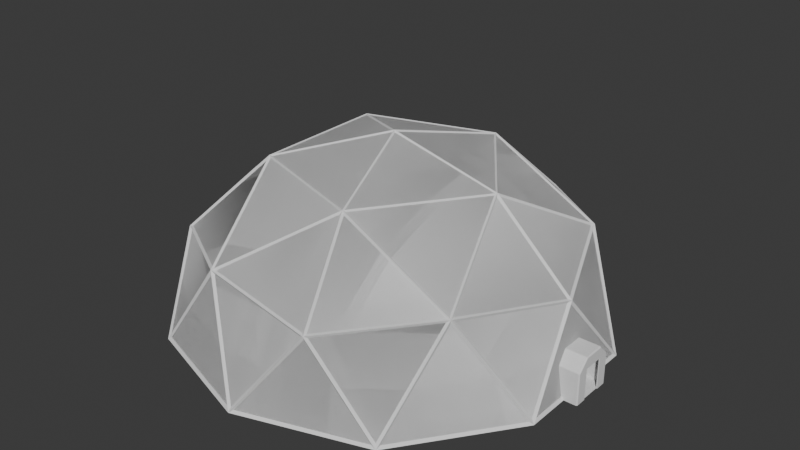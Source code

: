 # Source: OxySphere.blend  (saved by Blender 4.0.36; exported with 4.5.12 LTS)
import bpy
from mathutils import Matrix  # noqa: F401  (used for matrix-valued properties, if any)

bpy.ops.wm.read_factory_settings(use_empty=True)
scene = bpy.context.scene
scene.name = 'Scene'

# ---- collections
col_collection = bpy.data.collections.new('Collection'); scene.collection.children.link(col_collection)

# ---- world
world_world = bpy.data.worlds.new('World'); scene.world = world_world
world_world.use_nodes = True; world_world.node_tree.nodes.clear()
_N = world_world.node_tree.nodes; _L = world_world.node_tree.links
n0 = _N.new('ShaderNodeOutputWorld'); n0.name = 'World Output'; n0.location = (300, 300)
n1 = _N.new('ShaderNodeBackground'); n1.name = 'Background'; n1.location = (10, 300)
n1.inputs[0].default_value = (0.05088, 0.05088, 0.05088, 1.0)
_L.new(n1.outputs[0], n0.inputs[0])
n0.is_active_output = True
world_world.color = (0.05088, 0.05088, 0.05088)
world_world.use_sun_shadow = False
world_world.sun_shadow_jitter_overblur = 0.0

# ---- meshes
me_icosphere_001 = bpy.data.meshes.new('Icosphere.001')
me_icosphere_001.from_pydata([(0.271, -0.852, 0.4617), (-0.729, -0.5271, 0.4617), (-0.729, 0.5244, 0.4617), (0.271, 0.8493, 0.4617), (0.8891, -0.001325, 0.4617), (-0.005372, -0.001325, 1.014), (0.9457, -0.3103, 0.01444), (0.9457, 0.3077, 0.01444), (-0.005372, -1.001, 0.01444), (0.5824, -0.8103, 0.01444), (-0.9564, -0.3103, 0.01444), (-0.5932, -0.8103, 0.01444), (-0.5932, 0.8077, 0.01444), (-0.9564, 0.3077, 0.01444), (0.5824, 0.8077, 0.01444), (-0.005372, 0.9987, 0.01444), (0.6828, -0.5013, 0.5402), (-0.2682, -0.8103, 0.5402), (-0.856, -0.001325, 0.5402), (-0.2682, 0.8077, 0.5402), (0.6828, 0.4987, 0.5402), (0.1571, -0.5013, 0.8651), (0.5204, -0.001325, 0.8651), (-0.4307, -0.3103, 0.8651), (-0.4307, 0.3077, 0.8651), (0.1571, 0.4987, 0.8651), (0.9457, -0.1442, 0.01444), (0.9457, 0.1415, 0.01444), (0.9457, -0.1442, 0.01444), (0.9257, 0.099, 0.1721), (0.9457, -0.099, 0.01444), (0.9444, -0.099, 0.02449), (0.9403, -0.099, 0.0566), (0.9184, -0.0495, 0.2298), (0.9221, -0.07425, 0.201), (0.9184, -1.164e-09, 0.2298), (0.9221, 0.07425, 0.201), (0.9184, 0.0495, 0.2298), (0.9403, 0.099, 0.0566), (0.9457, 0.099, 0.01444), (0.9257, -0.099, 0.1721), (-0.5932, -0.8103, 0.01444), (-0.2682, -0.8103, 0.5402), (-0.9564, -0.3103, 0.01444), (-0.856, -0.001325, 0.5402), (0.8891, -0.001325, 0.4617), (0.9457, -0.3103, 0.01444), (0.9457, 0.3077, 0.01444), (-0.5932, 0.8077, 0.01444), (-0.005372, 0.9987, 0.01444), (0.271, -0.852, 0.4617), (-0.005372, -1.001, 0.01444), (0.9457, 0.1415, 0.01444), (0.9457, 0.099, 0.01444), (0.5824, -0.8103, 0.01444), (-0.729, -0.5271, 0.4617), (-0.729, 0.5244, 0.4617), (-0.9564, 0.3077, 0.01444), (0.5824, 0.8077, 0.01444), (0.271, 0.8493, 0.4617), (0.6828, -0.5013, 0.5402), (0.9457, -0.1442, 0.01444), (-0.2682, 0.8077, 0.5402), (0.6828, 0.4987, 0.5402), (0.1571, -0.5013, 0.8651), (0.5204, -0.001325, 0.8651), (-0.4307, -0.3103, 0.8651), (-0.4307, 0.3077, 0.8651), (0.1571, 0.4987, 0.8651), (0.9457, -0.1442, 0.01444), (0.9457, -0.099, 0.01444), (0.9444, -0.099, 0.02449), (0.9403, -0.099, 0.0566), (0.9184, -0.0495, 0.2298), (0.9221, -0.07425, 0.201), (0.9184, -1.164e-09, 0.2298), (0.9257, 0.099, 0.1721), (0.9221, 0.07425, 0.201), (0.9184, 0.0495, 0.2298), (0.9403, 0.099, 0.0566), (0.9257, -0.099, 0.1721), (-0.005372, -0.001325, 1.014)], [], [(0, 16, 21), (1, 17, 23), (2, 18, 24), (3, 19, 25), (4, 20, 22), (22, 25, 5), (22, 20, 25), (20, 3, 25), (25, 24, 5), (25, 19, 24), (19, 2, 24), (24, 23, 5), (24, 18, 23), (18, 1, 23), (23, 21, 5), (23, 17, 21), (17, 0, 21), (21, 22, 5), (21, 16, 22), (16, 4, 22), (4, 7, 20), (7, 14, 20), (14, 3, 20), (15, 19, 3), (15, 12, 19), (12, 2, 19), (13, 18, 2), (13, 10, 18), (10, 1, 18), (11, 17, 1), (11, 8, 17), (8, 0, 17), (9, 16, 0), (9, 6, 16), (16, 6, 4), (14, 15, 3), (12, 13, 2), (10, 11, 1), (8, 9, 0), (39, 27, 7, 4, 6, 28, 26, 30, 31, 32, 40, 34, 33, 35, 37, 36, 29, 38), (50, 64, 60), (55, 66, 42), (56, 67, 44), (59, 68, 62), (45, 65, 63), (65, 81, 68), (65, 68, 63), (63, 68, 59), (68, 81, 67), (68, 67, 62), (62, 67, 56), (67, 81, 66), (67, 66, 44), (44, 66, 55), (66, 81, 64), (66, 64, 42), (42, 64, 50), (64, 81, 65), (64, 65, 60), (60, 65, 45), (45, 63, 47), (47, 63, 58), (58, 63, 59), (49, 59, 62), (49, 62, 48), (48, 62, 56), (57, 56, 44), (57, 44, 43), (43, 44, 55), (41, 55, 42), (41, 42, 51), (51, 42, 50), (54, 50, 60), (54, 60, 46), (60, 45, 46), (58, 59, 49), (48, 56, 57), (43, 55, 41), (51, 50, 54), (53, 79, 76, 77, 78, 75, 73, 74, 80, 72, 71, 70, 69, 61, 46, 45, 47, 52), (8, 11, 41, 51), (28, 6, 46, 61), (11, 10, 43, 41), (35, 33, 73, 75), (29, 36, 77, 76), (7, 27, 52, 47), (13, 12, 48, 57), (12, 15, 49, 48), (37, 35, 75, 78), (14, 7, 47, 58), (34, 40, 80, 74), (38, 29, 76, 79), (6, 9, 54, 46), (36, 37, 78, 77), (30, 26, 69, 70), (26, 28, 61, 69), (27, 39, 53, 52), (9, 8, 51, 54), (39, 38, 79, 53), (31, 30, 70, 71), (40, 32, 72, 80), (32, 31, 71, 72), (10, 13, 57, 43), (15, 14, 58, 49), (33, 34, 74, 73)])
_uv = me_icosphere_001.uv_layers.new(name='UVMap')
_uv.uv.foreach_set('vector', [0.1818, 0.3149, 0.2727, 0.3149, 0.2273, 0.3937, 0.0, 0.3149, 0.09091, 0.3149, 0.04546, 0.3937, 0.7273, 0.3149, 0.8182, 0.3149, 0.7727, 0.3937, 0.5455, 0.3149, 0.6364, 0.3149, 0.5909, 0.3937, 0.3636, 0.3149, 0.4545, 0.3149, 0.4091, 0.3937, 0.4091, 0.3937, 0.5, 0.3937, 0.4545, 0.4724, 0.4091, 0.3937, 0.4545, 0.3149, 0.5, 0.3937, 0.4545, 0.3149, 0.5455, 0.3149, 0.5, 0.3937, 0.5909, 0.3937, 0.6818, 0.3937, 0.6364, 0.4724, 0.5909, 0.3937, 0.6364, 0.3149, 0.6818, 0.3937, 0.6364, 0.3149, 0.7273, 0.3149, 0.6818, 0.3937, 0.7727, 0.3937, 0.8636, 0.3937, 0.8182, 0.4724, 0.7727, 0.3937, 0.8182, 0.3149, 0.8636, 0.3937, 0.8182, 0.3149, 0.9091, 0.3149, 0.8636, 0.3937, 0.04546, 0.3937, 0.1364, 0.3937, 0.09091, 0.4724, 0.04546, 0.3937, 0.09091, 0.3149, 0.1364, 0.3937, 0.09091, 0.3149, 0.1818, 0.3149, 0.1364, 0.3937, 0.2273, 0.3937, 0.3182, 0.3937, 0.2727, 0.4724, 0.2273, 0.3937, 0.2727, 0.3149, 0.3182, 0.3937, 0.2727, 0.3149, 0.3636, 0.3149, 0.3182, 0.3937, 0.3636, 0.3149, 0.4091, 0.2362, 0.4545, 0.3149, 0.4091, 0.2362, 0.5, 0.2362, 0.4545, 0.3149, 0.5, 0.2362, 0.5455, 0.3149, 0.4545, 0.3149, 0.5909, 0.2362, 0.6364, 0.3149, 0.5455, 0.3149, 0.5909, 0.2362, 0.6818, 0.2362, 0.6364, 0.3149, 0.6818, 0.2362, 0.7273, 0.3149, 0.6364, 0.3149, 0.7727, 0.2362, 0.8182, 0.3149, 0.7273, 0.3149, 0.7727, 0.2362, 0.8636, 0.2362, 0.8182, 0.3149, 0.8636, 0.2362, 0.9091, 0.3149, 0.8182, 0.3149, 0.04546, 0.2362, 0.09091, 0.3149, 0.0, 0.3149, 0.04546, 0.2362, 0.1364, 0.2362, 0.09091, 0.3149, 0.1364, 0.2362, 0.1818, 0.3149, 0.09091, 0.3149, 0.2273, 0.2362, 0.2727, 0.3149, 0.1818, 0.3149, 0.2273, 0.2362, 0.3182, 0.2362, 0.2727, 0.3149, 0.2727, 0.3149, 0.3182, 0.2362, 0.3636, 0.3149, 0.5, 0.2362, 0.5909, 0.2362, 0.5455, 0.3149, 0.6818, 0.2362, 0.7727, 0.2362, 0.7273, 0.3149, 0.8636, 0.2362, 0.9545, 0.2362, 0.9091, 0.3149, 0.1364, 0.2362, 0.2273, 0.2362, 0.1818, 0.3149, 0.3784, 0.2362, 0.3847, 0.2362, 0.4091, 0.2362, 0.3636, 0.3149, 0.3182, 0.2362, 0.3426, 0.2362, 0.3426, 0.2362, 0.3493, 0.2362, 0.3493, 0.238, 0.3493, 0.2436, 0.3493, 0.2639, 0.3529, 0.269, 0.3566, 0.2741, 0.3638, 0.2741, 0.3711, 0.2741, 0.3748, 0.269, 0.3784, 0.2639, 0.3784, 0.2436, 0.1818, 0.3149, 0.2273, 0.3937, 0.2727, 0.3149, 0.0, 0.3149, 0.04546, 0.3937, 0.09091, 0.3149, 0.7273, 0.3149, 0.7727, 0.3937, 0.8182, 0.3149, 0.5455, 0.3149, 0.5909, 0.3937, 0.6364, 0.3149, 0.3636, 0.3149, 0.4091, 0.3937, 0.4545, 0.3149, 0.4091, 0.3937, 0.4545, 0.4724, 0.5, 0.3937, 0.4091, 0.3937, 0.5, 0.3937, 0.4545, 0.3149, 0.4545, 0.3149, 0.5, 0.3937, 0.5455, 0.3149, 0.5909, 0.3937, 0.6364, 0.4724, 0.6818, 0.3937, 0.5909, 0.3937, 0.6818, 0.3937, 0.6364, 0.3149, 0.6364, 0.3149, 0.6818, 0.3937, 0.7273, 0.3149, 0.7727, 0.3937, 0.8182, 0.4724, 0.8636, 0.3937, 0.7727, 0.3937, 0.8636, 0.3937, 0.8182, 0.3149, 0.8182, 0.3149, 0.8636, 0.3937, 0.9091, 0.3149, 0.04546, 0.3937, 0.09091, 0.4724, 0.1364, 0.3937, 0.04546, 0.3937, 0.1364, 0.3937, 0.09091, 0.3149, 0.09091, 0.3149, 0.1364, 0.3937, 0.1818, 0.3149, 0.2273, 0.3937, 0.2727, 0.4724, 0.3182, 0.3937, 0.2273, 0.3937, 0.3182, 0.3937, 0.2727, 0.3149, 0.2727, 0.3149, 0.3182, 0.3937, 0.3636, 0.3149, 0.3636, 0.3149, 0.4545, 0.3149, 0.4091, 0.2362, 0.4091, 0.2362, 0.4545, 0.3149, 0.5, 0.2362, 0.5, 0.2362, 0.4545, 0.3149, 0.5455, 0.3149, 0.5909, 0.2362, 0.5455, 0.3149, 0.6364, 0.3149, 0.5909, 0.2362, 0.6364, 0.3149, 0.6818, 0.2362, 0.6818, 0.2362, 0.6364, 0.3149, 0.7273, 0.3149, 0.7727, 0.2362, 0.7273, 0.3149, 0.8182, 0.3149, 0.7727, 0.2362, 0.8182, 0.3149, 0.8636, 0.2362, 0.8636, 0.2362, 0.8182, 0.3149, 0.9091, 0.3149, 0.04546, 0.2362, 0.0, 0.3149, 0.09091, 0.3149, 0.04546, 0.2362, 0.09091, 0.3149, 0.1364, 0.2362, 0.1364, 0.2362, 0.09091, 0.3149, 0.1818, 0.3149, 0.2273, 0.2362, 0.1818, 0.3149, 0.2727, 0.3149, 0.2273, 0.2362, 0.2727, 0.3149, 0.3182, 0.2362, 0.2727, 0.3149, 0.3636, 0.3149, 0.3182, 0.2362, 0.5, 0.2362, 0.5455, 0.3149, 0.5909, 0.2362, 0.6818, 0.2362, 0.7273, 0.3149, 0.7727, 0.2362, 0.8636, 0.2362, 0.9091, 0.3149, 0.9545, 0.2362, 0.1364, 0.2362, 0.1818, 0.3149, 0.2273, 0.2362, 0.3784, 0.2362, 0.3784, 0.2436, 0.3784, 0.2639, 0.3748, 0.269, 0.3711, 0.2741, 0.3638, 0.2741, 0.3566, 0.2741, 0.3529, 0.269, 0.3493, 0.2639, 0.3493, 0.2436, 0.3493, 0.238, 0.3493, 0.2362, 0.3426, 0.2362, 0.3426, 0.2362, 0.3182, 0.2362, 0.3636, 0.3149, 0.4091, 0.2362, 0.3847, 0.2362, 0.1364, 0.2362, 0.04546, 0.2362, 0.04546, 0.2362, 0.1364, 0.2362, 0.3426, 0.2362, 0.3182, 0.2362, 0.3182, 0.2362, 0.3426, 0.2362, 0.9545, 0.2362, 0.8636, 0.2362, 0.8636, 0.2362, 0.9545, 0.2362, 0.3638, 0.2741, 0.3566, 0.2741, 0.3566, 0.2741, 0.3638, 0.2741, 0.3784, 0.2639, 0.3748, 0.269, 0.3748, 0.269, 0.3784, 0.2639, 0.4091, 0.2362, 0.3847, 0.2362, 0.3847, 0.2362, 0.4091, 0.2362, 0.7727, 0.2362, 0.6818, 0.2362, 0.6818, 0.2362, 0.7727, 0.2362, 0.6818, 0.2362, 0.5909, 0.2362, 0.5909, 0.2362, 0.6818, 0.2362, 0.3711, 0.2741, 0.3638, 0.2741, 0.3638, 0.2741, 0.3711, 0.2741, 0.5, 0.2362, 0.4091, 0.2362, 0.4091, 0.2362, 0.5, 0.2362, 0.3529, 0.269, 0.3493, 0.2639, 0.3493, 0.2639, 0.3529, 0.269, 0.3784, 0.2436, 0.3784, 0.2639, 0.3784, 0.2639, 0.3784, 0.2436, 0.3182, 0.2362, 0.2273, 0.2362, 0.2273, 0.2362, 0.3182, 0.2362, 0.3748, 0.269, 0.3711, 0.2741, 0.3711, 0.2741, 0.3748, 0.269, 0.3493, 0.2362, 0.3426, 0.2362, 0.3426, 0.2362, 0.3493, 0.2362, 0.3426, 0.2362, 0.3426, 0.2362, 0.3426, 0.2362, 0.3426, 0.2362, 0.3847, 0.2362, 0.3784, 0.2362, 0.3784, 0.2362, 0.3847, 0.2362, 0.2273, 0.2362, 0.1364, 0.2362, 0.1364, 0.2362, 0.2273, 0.2362, 0.3784, 0.2362, 0.3784, 0.2436, 0.3784, 0.2436, 0.3784, 0.2362, 0.3493, 0.238, 0.3493, 0.2362, 0.3493, 0.2362, 0.3493, 0.238, 0.3493, 0.2639, 0.3493, 0.2436, 0.3493, 0.2436, 0.3493, 0.2639, 0.3493, 0.2436, 0.3493, 0.238, 0.3493, 0.238, 0.3493, 0.2436, 0.8636, 0.2362, 0.7727, 0.2362, 0.7727, 0.2362, 0.8636, 0.2362, 0.5909, 0.2362, 0.5, 0.2362, 0.5, 0.2362, 0.5909, 0.2362, 0.3566, 0.2741, 0.3529, 0.269, 0.3529, 0.269, 0.3566, 0.2741])
me_icosphere_001.materials.append(None)
me_icosphere_001.update()
me_icosphere_002 = bpy.data.meshes.new('Icosphere.002')
me_icosphere_002.from_pydata([(0.2683, -0.8435, 0.4483), (0.2738, -0.8605, 0.4572), (-0.7217, -0.5218, 0.4483), (-0.7362, -0.5323, 0.4572), (-0.7217, 0.5191, 0.4483), (-0.7362, 0.5297, 0.4572), (0.2683, 0.8408, 0.4483), (0.2738, 0.8578, 0.4572), (0.8801, -0.001318, 0.4483), (0.898, -0.001318, 0.4572), (-0.005345, -0.001318, 0.9955), (-0.005345, -0.001318, 1.016), (0.9378, -0.3076, 0.01107), (0.9536, -0.313, -2.968e-05), (0.9378, 0.305, 0.01107), (0.9536, 0.3104, -2.968e-05), (-0.005213, -0.993, 0.01107), (-0.005477, -1.01, -2.968e-05), (0.5774, -0.8037, 0.01107), (0.5874, -0.817, -2.967e-05), (-0.9485, -0.3079, 0.01107), (-0.9644, -0.3128, -2.968e-05), (-0.5883, -0.8035, 0.01107), (-0.5979, -0.8171, -2.967e-05), (-0.5883, 0.8009, 0.01107), (-0.5979, 0.8145, -2.967e-05), (-0.9485, 0.3052, 0.01107), (-0.9644, 0.3101, -2.968e-05), (0.5774, 0.801, 0.01107), (0.5874, 0.8143, -2.967e-05), (-0.005213, 0.9904, 0.01107), (-0.005477, 1.007, -2.968e-05), (0.676, -0.4963, 0.526), (0.6897, -0.5063, 0.5365), (-0.2656, -0.8022, 0.526), (-0.2708, -0.8184, 0.5365), (-0.8475, -0.001318, 0.526), (-0.8645, -0.001318, 0.5365), (-0.2656, 0.7996, 0.526), (-0.2708, 0.8158, 0.5365), (0.676, 0.4937, 0.526), (0.6897, 0.5037, 0.5365), (0.1555, -0.4963, 0.8477), (0.1587, -0.5063, 0.8647), (0.5151, -0.001318, 0.8477), (0.5256, -0.001318, 0.8647), (-0.4264, -0.3072, 0.8477), (-0.4349, -0.3134, 0.8647), (-0.4264, 0.3046, 0.8477), (-0.4349, 0.3108, 0.8647), (0.1555, 0.4937, 0.8477), (0.1587, 0.5037, 0.8647), (0.9382, -0.1442, 0.01213), (0.9532, -0.1442, -0.001091), (0.9382, 0.1415, 0.01213), (0.9532, 0.1415, -0.001091), (0.9382, -0.1442, 0.01213), (0.9532, -0.1442, -0.001091), (0.2769, -0.8382, 0.4622), (0.6634, -0.5091, 0.5359), (0.17, -0.5091, 0.8409), (-0.7141, -0.5283, 0.4622), (-0.2816, -0.7942, 0.5359), (-0.4341, -0.3249, 0.8409), (-0.7256, 0.5098, 0.4622), (-0.8448, 0.01641, 0.5359), (-0.4456, 0.3064, 0.8409), (0.2582, 0.8416, 0.4622), (-0.2479, 0.8026, 0.5359), (0.1513, 0.5125, 0.8409), (0.8778, 0.00849, 0.4622), (0.6842, 0.4778, 0.5359), (0.5318, 0.00849, 0.8408), (0.5016, 0.00849, 0.8595), (0.1606, 0.4778, 0.8595), (0.008155, 0.00849, 0.9997), (0.5166, 0.01736, 0.8501), (0.67, 0.4893, 0.5434), (0.1737, 0.4893, 0.8501), (0.6634, 0.5065, 0.5359), (0.2769, 0.8356, 0.4622), (0.17, 0.5065, 0.8409), (0.142, 0.4838, 0.8595), (-0.4097, 0.3046, 0.8595), (-0.0105, 0.01455, 0.9997), (0.1382, 0.5009, 0.8501), (-0.2633, 0.7926, 0.5434), (-0.4167, 0.3206, 0.8501), (-0.2816, 0.7916, 0.5359), (-0.7141, 0.5257, 0.4622), (-0.4341, 0.3223, 0.8409), (-0.4212, 0.2887, 0.8595), (-0.4212, -0.2914, 0.8595), (-0.02203, -0.001318, 0.9997), (-0.4386, 0.2904, 0.8501), (-0.8401, -0.001318, 0.5434), (-0.4386, -0.293, 0.8501), (-0.8448, -0.01904, 0.5359), (-0.7256, -0.5125, 0.4622), (-0.4456, -0.3091, 0.8409), (-0.4097, -0.3072, 0.8595), (0.142, -0.4865, 0.8595), (-0.0105, -0.01719, 0.9997), (-0.4167, -0.3232, 0.8501), (-0.2633, -0.7952, 0.5434), (0.1382, -0.5035, 0.8501), (-0.2479, -0.8052, 0.5359), (0.2582, -0.8443, 0.4622), (0.1513, -0.5152, 0.8409), (0.1606, -0.4804, 0.8595), (0.5016, -0.01113, 0.8595), (0.008155, -0.01113, 0.9997), (0.1737, -0.492, 0.8501), (0.67, -0.492, 0.5434), (0.5166, -0.02, 0.8501), (0.6842, -0.4804, 0.5359), (0.8778, -0.01113, 0.4622), (0.5318, -0.01113, 0.8408), (0.8861, 0.01455, 0.4455), (0.9393, 0.3046, 0.02576), (0.6926, 0.4838, 0.5192), (0.934, 0.3206, 0.01534), (0.5911, 0.7926, 0.01534), (0.6859, 0.5009, 0.5116), (0.5775, 0.8026, 0.02576), (0.2852, 0.8416, 0.4455), (0.6717, 0.5125, 0.5192), (-0.004371, 0.9916, 0.02576), (-0.2511, 0.8124, 0.5192), (0.255, 0.8514, 0.4455), (-0.02124, 0.9915, 0.01534), (-0.5761, 0.8113, 0.01534), (-0.2694, 0.8113, 0.5116), (-0.5898, 0.8014, 0.02576), (-0.7172, 0.5355, 0.4455), (-0.2848, 0.8014, 0.5192), (-0.9494, 0.3064, 0.02576), (-0.8551, 0.01641, 0.5192), (-0.7359, 0.5098, 0.4455), (-0.9545, 0.2904, 0.01534), (-0.9545, -0.293, 0.01534), (-0.8597, -0.001318, 0.5116), (-0.9494, -0.3091, 0.02576), (-0.7359, -0.5125, 0.4455), (-0.8551, -0.01904, 0.5192), (-0.5898, -0.8041, 0.02576), (-0.2848, -0.804, 0.5192), (-0.7172, -0.5382, 0.4455), (-0.5761, -0.8139, 0.01534), (-0.02124, -0.9942, 0.01534), (-0.2694, -0.8139, 0.5116), (-0.004371, -0.9943, 0.02576), (0.255, -0.8541, 0.4455), (-0.2511, -0.815, 0.5192), (0.5775, -0.8052, 0.02576), (0.6717, -0.5152, 0.5192), (0.2852, -0.8443, 0.4455), (0.5911, -0.7952, 0.01534), (0.934, -0.3232, 0.01534), (0.6859, -0.5035, 0.5116), (0.6926, -0.4865, 0.5192), (0.9393, -0.3072, 0.02576), (0.8861, -0.01719, 0.4455), (0.564, 0.8124, 0.01544), (0.01232, 0.9916, 0.01544), (0.2717, 0.8514, 0.4352), (-0.6033, 0.7916, 0.01544), (-0.9442, 0.3223, 0.01544), (-0.7307, 0.5257, 0.4352), (-0.9442, -0.3249, 0.01544), (-0.6033, -0.7942, 0.01544), (-0.7307, -0.5283, 0.4352), (0.01232, -0.9943, 0.01544), (0.564, -0.815, 0.01544), (0.2717, -0.8541, 0.4352), (0.9445, -0.1442, 0.01544), (0.9445, -0.1442, 0.01544), (0.9445, 0.1415, 0.01544), (0.9445, 0.2887, 0.01544), (0.8913, -0.001318, 0.4352), (0.9445, -0.2914, 0.01544), (0.9357, 0.3044, 0.005521), (0.9357, 0.1415, 0.005521), (0.9357, -0.1442, 0.005521), (0.9357, -0.1442, 0.005521), (0.9357, -0.3071, 0.005521), (0.5763, -0.8018, 0.005521), (-0.005345, -0.9908, 0.005521), (-0.587, -0.8018, 0.005521), (-0.9464, -0.3071, 0.005521), (-0.9464, 0.3044, 0.005521), (-0.587, 0.7992, 0.005521), (-0.005345, 0.9882, 0.005521), (0.5763, 0.7992, 0.005521), (0.9445, -0.09851, 0.01544), (0.9445, 0.09851, 0.01544), (0.9382, -0.09851, 0.01213), (0.9382, 0.09851, 0.01213), (0.9532, -0.09851, -0.001091), (0.9532, 0.09851, -0.001091), (0.9357, 0.09851, 0.005521), (0.9357, -0.09851, 0.005521)], [], [(58, 59, 32, 0), (59, 58, 1, 33), (59, 60, 42, 32), (60, 59, 33, 43), (60, 58, 0, 42), (58, 60, 43, 1), (61, 62, 34, 2), (62, 61, 3, 35), (62, 63, 46, 34), (63, 62, 35, 47), (63, 61, 2, 46), (61, 63, 47, 3), (64, 65, 36, 4), (65, 64, 5, 37), (65, 66, 48, 36), (66, 65, 37, 49), (66, 64, 4, 48), (64, 66, 49, 5), (67, 68, 38, 6), (68, 67, 7, 39), (68, 69, 50, 38), (69, 68, 39, 51), (69, 67, 6, 50), (67, 69, 51, 7), (70, 71, 40, 8), (71, 70, 9, 41), (71, 72, 44, 40), (72, 71, 41, 45), (72, 70, 8, 44), (70, 72, 45, 9), (73, 74, 50, 44), (74, 73, 45, 51), (74, 75, 10, 50), (75, 74, 51, 11), (75, 73, 44, 10), (73, 75, 11, 45), (76, 77, 40, 44), (77, 76, 45, 41), (77, 78, 50, 40), (78, 77, 41, 51), (78, 76, 44, 50), (76, 78, 51, 45), (79, 80, 6, 40), (80, 79, 41, 7), (80, 81, 50, 6), (81, 80, 7, 51), (81, 79, 40, 50), (79, 81, 51, 41), (82, 83, 48, 50), (83, 82, 51, 49), (83, 84, 10, 48), (84, 83, 49, 11), (84, 82, 50, 10), (82, 84, 11, 51), (85, 86, 38, 50), (86, 85, 51, 39), (86, 87, 48, 38), (87, 86, 39, 49), (87, 85, 50, 48), (85, 87, 49, 51), (88, 89, 4, 38), (89, 88, 39, 5), (89, 90, 48, 4), (90, 89, 5, 49), (90, 88, 38, 48), (88, 90, 49, 39), (91, 92, 46, 48), (92, 91, 49, 47), (92, 93, 10, 46), (93, 92, 47, 11), (93, 91, 48, 10), (91, 93, 11, 49), (94, 95, 36, 48), (95, 94, 49, 37), (95, 96, 46, 36), (96, 95, 37, 47), (96, 94, 48, 46), (94, 96, 47, 49), (97, 98, 2, 36), (98, 97, 37, 3), (98, 99, 46, 2), (99, 98, 3, 47), (99, 97, 36, 46), (97, 99, 47, 37), (100, 101, 42, 46), (101, 100, 47, 43), (101, 102, 10, 42), (102, 101, 43, 11), (102, 100, 46, 10), (100, 102, 11, 47), (103, 104, 34, 46), (104, 103, 47, 35), (104, 105, 42, 34), (105, 104, 35, 43), (105, 103, 46, 42), (103, 105, 43, 47), (106, 107, 0, 34), (107, 106, 35, 1), (107, 108, 42, 0), (108, 107, 1, 43), (108, 106, 34, 42), (106, 108, 43, 35), (109, 110, 44, 42), (110, 109, 43, 45), (110, 111, 10, 44), (111, 110, 45, 11), (111, 109, 42, 10), (109, 111, 11, 43), (112, 113, 32, 42), (113, 112, 43, 33), (113, 114, 44, 32), (114, 113, 33, 45), (114, 112, 42, 44), (112, 114, 45, 43), (115, 116, 8, 32), (116, 115, 33, 9), (116, 117, 44, 8), (117, 116, 9, 45), (117, 115, 32, 44), (115, 117, 45, 33), (118, 119, 14, 8), (119, 118, 9, 15), (119, 120, 40, 14), (120, 119, 15, 41), (120, 118, 8, 40), (118, 120, 41, 9), (121, 122, 28, 14), (122, 121, 15, 29), (122, 123, 40, 28), (123, 122, 29, 41), (123, 121, 14, 40), (121, 123, 41, 15), (124, 125, 6, 28), (125, 124, 29, 7), (125, 126, 40, 6), (126, 125, 7, 41), (126, 124, 28, 40), (124, 126, 41, 29), (127, 128, 38, 30), (128, 127, 31, 39), (128, 129, 6, 38), (129, 128, 39, 7), (129, 127, 30, 6), (127, 129, 7, 31), (130, 131, 24, 30), (131, 130, 31, 25), (131, 132, 38, 24), (132, 131, 25, 39), (132, 130, 30, 38), (130, 132, 39, 31), (133, 134, 4, 24), (134, 133, 25, 5), (134, 135, 38, 4), (135, 134, 5, 39), (135, 133, 24, 38), (133, 135, 39, 25), (136, 137, 36, 26), (137, 136, 27, 37), (137, 138, 4, 36), (138, 137, 37, 5), (138, 136, 26, 4), (136, 138, 5, 27), (139, 140, 20, 26), (140, 139, 27, 21), (140, 141, 36, 20), (141, 140, 21, 37), (141, 139, 26, 36), (139, 141, 37, 27), (142, 143, 2, 20), (143, 142, 21, 3), (143, 144, 36, 2), (144, 143, 3, 37), (144, 142, 20, 36), (142, 144, 37, 21), (145, 146, 34, 22), (146, 145, 23, 35), (146, 147, 2, 34), (147, 146, 35, 3), (147, 145, 22, 2), (145, 147, 3, 23), (148, 149, 16, 22), (149, 148, 23, 17), (149, 150, 34, 16), (150, 149, 17, 35), (150, 148, 22, 34), (148, 150, 35, 23), (151, 152, 0, 16), (152, 151, 17, 1), (152, 153, 34, 0), (153, 152, 1, 35), (153, 151, 16, 34), (151, 153, 35, 17), (154, 155, 32, 18), (155, 154, 19, 33), (155, 156, 0, 32), (156, 155, 33, 1), (156, 154, 18, 0), (154, 156, 1, 19), (157, 158, 12, 18), (158, 157, 19, 13), (158, 159, 32, 12), (159, 158, 13, 33), (159, 157, 18, 32), (157, 159, 33, 19), (160, 161, 12, 32), (161, 160, 33, 13), (161, 162, 8, 12), (162, 161, 13, 9), (162, 160, 32, 8), (160, 162, 9, 33), (163, 164, 30, 28), (164, 163, 29, 31), (164, 165, 6, 30), (165, 164, 31, 7), (165, 163, 28, 6), (163, 165, 7, 29), (166, 167, 26, 24), (167, 166, 25, 27), (167, 168, 4, 26), (168, 167, 27, 5), (168, 166, 24, 4), (166, 168, 5, 25), (169, 170, 22, 20), (170, 169, 21, 23), (170, 171, 2, 22), (171, 170, 23, 3), (171, 169, 20, 2), (169, 171, 3, 21), (172, 173, 18, 16), (173, 172, 17, 19), (173, 174, 0, 18), (174, 173, 19, 1), (174, 172, 16, 0), (172, 174, 1, 17), (175, 176, 52, 56), (176, 175, 57, 53), (195, 177, 54, 197), (196, 52, 176, 194), (199, 55, 177, 195), (176, 53, 198, 194), (177, 178, 14, 54), (178, 177, 55, 15), (178, 179, 8, 14), (179, 178, 15, 9), (179, 180, 12, 8), (180, 179, 9, 13), (180, 175, 56, 12), (175, 180, 13, 57), (181, 182, 54, 14), (182, 181, 15, 55), (183, 52, 196, 201), (197, 54, 182, 200), (53, 183, 201, 198), (200, 182, 55, 199), (183, 184, 56, 52), (184, 183, 53, 57), (184, 185, 12, 56), (185, 184, 57, 13), (185, 186, 18, 12), (186, 185, 13, 19), (186, 187, 16, 18), (187, 186, 19, 17), (187, 188, 22, 16), (188, 187, 17, 23), (188, 189, 20, 22), (189, 188, 23, 21), (189, 190, 26, 20), (190, 189, 21, 27), (190, 191, 24, 26), (191, 190, 27, 25), (191, 192, 30, 24), (192, 191, 25, 31), (192, 193, 28, 30), (193, 192, 31, 29), (193, 181, 14, 28), (181, 193, 29, 15), (196, 194, 198, 201), (195, 197, 200, 199)])
_uv = me_icosphere_002.uv_layers.new(name='UVMap')
_uv.uv.foreach_set('vector', [0.1818, 0.3149, 0.2727, 0.3149, 0.2727, 0.3149, 0.1818, 0.3149, 0.2727, 0.3149, 0.1818, 0.3149, 0.1818, 0.3149, 0.2727, 0.3149, 0.2727, 0.3149, 0.2273, 0.3937, 0.2273, 0.3937, 0.2727, 0.3149, 0.2273, 0.3937, 0.2727, 0.3149, 0.2727, 0.3149, 0.2273, 0.3937, 0.2273, 0.3937, 0.1818, 0.3149, 0.1818, 0.3149, 0.2273, 0.3937, 0.1818, 0.3149, 0.2273, 0.3937, 0.2273, 0.3937, 0.1818, 0.3149, 0.0, 0.3149, 0.09091, 0.3149, 0.09091, 0.3149, 0.0, 0.3149, 0.09091, 0.3149, 0.0, 0.3149, 0.0, 0.3149, 0.09091, 0.3149, 0.09091, 0.3149, 0.04546, 0.3937, 0.04546, 0.3937, 0.09091, 0.3149, 0.04546, 0.3937, 0.09091, 0.3149, 0.09091, 0.3149, 0.04546, 0.3937, 0.04546, 0.3937, 0.0, 0.3149, 0.0, 0.3149, 0.04546, 0.3937, 0.0, 0.3149, 0.04546, 0.3937, 0.04546, 0.3937, 0.0, 0.3149, 0.7273, 0.3149, 0.8182, 0.3149, 0.8182, 0.3149, 0.7273, 0.3149, 0.8182, 0.3149, 0.7273, 0.3149, 0.7273, 0.3149, 0.8182, 0.3149, 0.8182, 0.3149, 0.7727, 0.3937, 0.7727, 0.3937, 0.8182, 0.3149, 0.7727, 0.3937, 0.8182, 0.3149, 0.8182, 0.3149, 0.7727, 0.3937, 0.7727, 0.3937, 0.7273, 0.3149, 0.7273, 0.3149, 0.7727, 0.3937, 0.7273, 0.3149, 0.7727, 0.3937, 0.7727, 0.3937, 0.7273, 0.3149, 0.5455, 0.3149, 0.6364, 0.3149, 0.6364, 0.3149, 0.5455, 0.3149, 0.6364, 0.3149, 0.5455, 0.3149, 0.5455, 0.3149, 0.6364, 0.3149, 0.6364, 0.3149, 0.5909, 0.3937, 0.5909, 0.3937, 0.6364, 0.3149, 0.5909, 0.3937, 0.6364, 0.3149, 0.6364, 0.3149, 0.5909, 0.3937, 0.5909, 0.3937, 0.5455, 0.3149, 0.5455, 0.3149, 0.5909, 0.3937, 0.5455, 0.3149, 0.5909, 0.3937, 0.5909, 0.3937, 0.5455, 0.3149, 0.3636, 0.3149, 0.4545, 0.3149, 0.4545, 0.3149, 0.3636, 0.3149, 0.4545, 0.3149, 0.3636, 0.3149, 0.3636, 0.3149, 0.4545, 0.3149, 0.4545, 0.3149, 0.4091, 0.3937, 0.4091, 0.3937, 0.4545, 0.3149, 0.4091, 0.3937, 0.4545, 0.3149, 0.4545, 0.3149, 0.4091, 0.3937, 0.4091, 0.3937, 0.3636, 0.3149, 0.3636, 0.3149, 0.4091, 0.3937, 0.3636, 0.3149, 0.4091, 0.3937, 0.4091, 0.3937, 0.3636, 0.3149, 0.4091, 0.3937, 0.5, 0.3937, 0.5, 0.3937, 0.4091, 0.3937, 0.5, 0.3937, 0.4091, 0.3937, 0.4091, 0.3937, 0.5, 0.3937, 0.5, 0.3937, 0.4545, 0.4724, 0.4545, 0.4724, 0.5, 0.3937, 0.4545, 0.4724, 0.5, 0.3937, 0.5, 0.3937, 0.4545, 0.4724, 0.4545, 0.4724, 0.4091, 0.3937, 0.4091, 0.3937, 0.4545, 0.4724, 0.4091, 0.3937, 0.4545, 0.4724, 0.4545, 0.4724, 0.4091, 0.3937, 0.4091, 0.3937, 0.4545, 0.3149, 0.4545, 0.3149, 0.4091, 0.3937, 0.4545, 0.3149, 0.4091, 0.3937, 0.4091, 0.3937, 0.4545, 0.3149, 0.4545, 0.3149, 0.5, 0.3937, 0.5, 0.3937, 0.4545, 0.3149, 0.5, 0.3937, 0.4545, 0.3149, 0.4545, 0.3149, 0.5, 0.3937, 0.5, 0.3937, 0.4091, 0.3937, 0.4091, 0.3937, 0.5, 0.3937, 0.4091, 0.3937, 0.5, 0.3937, 0.5, 0.3937, 0.4091, 0.3937, 0.4545, 0.3149, 0.5455, 0.3149, 0.5455, 0.3149, 0.4545, 0.3149, 0.5455, 0.3149, 0.4545, 0.3149, 0.4545, 0.3149, 0.5455, 0.3149, 0.5455, 0.3149, 0.5, 0.3937, 0.5, 0.3937, 0.5455, 0.3149, 0.5, 0.3937, 0.5455, 0.3149, 0.5455, 0.3149, 0.5, 0.3937, 0.5, 0.3937, 0.4545, 0.3149, 0.4545, 0.3149, 0.5, 0.3937, 0.4545, 0.3149, 0.5, 0.3937, 0.5, 0.3937, 0.4545, 0.3149, 0.5909, 0.3937, 0.6818, 0.3937, 0.6818, 0.3937, 0.5909, 0.3937, 0.6818, 0.3937, 0.5909, 0.3937, 0.5909, 0.3937, 0.6818, 0.3937, 0.6818, 0.3937, 0.6364, 0.4724, 0.6364, 0.4724, 0.6818, 0.3937, 0.6364, 0.4724, 0.6818, 0.3937, 0.6818, 0.3937, 0.6364, 0.4724, 0.6364, 0.4724, 0.5909, 0.3937, 0.5909, 0.3937, 0.6364, 0.4724, 0.5909, 0.3937, 0.6364, 0.4724, 0.6364, 0.4724, 0.5909, 0.3937, 0.5909, 0.3937, 0.6364, 0.3149, 0.6364, 0.3149, 0.5909, 0.3937, 0.6364, 0.3149, 0.5909, 0.3937, 0.5909, 0.3937, 0.6364, 0.3149, 0.6364, 0.3149, 0.6818, 0.3937, 0.6818, 0.3937, 0.6364, 0.3149, 0.6818, 0.3937, 0.6364, 0.3149, 0.6364, 0.3149, 0.6818, 0.3937, 0.6818, 0.3937, 0.5909, 0.3937, 0.5909, 0.3937, 0.6818, 0.3937, 0.5909, 0.3937, 0.6818, 0.3937, 0.6818, 0.3937, 0.5909, 0.3937, 0.6364, 0.3149, 0.7273, 0.3149, 0.7273, 0.3149, 0.6364, 0.3149, 0.7273, 0.3149, 0.6364, 0.3149, 0.6364, 0.3149, 0.7273, 0.3149, 0.7273, 0.3149, 0.6818, 0.3937, 0.6818, 0.3937, 0.7273, 0.3149, 0.6818, 0.3937, 0.7273, 0.3149, 0.7273, 0.3149, 0.6818, 0.3937, 0.6818, 0.3937, 0.6364, 0.3149, 0.6364, 0.3149, 0.6818, 0.3937, 0.6364, 0.3149, 0.6818, 0.3937, 0.6818, 0.3937, 0.6364, 0.3149, 0.7727, 0.3937, 0.8636, 0.3937, 0.8636, 0.3937, 0.7727, 0.3937, 0.8636, 0.3937, 0.7727, 0.3937, 0.7727, 0.3937, 0.8636, 0.3937, 0.8636, 0.3937, 0.8182, 0.4724, 0.8182, 0.4724, 0.8636, 0.3937, 0.8182, 0.4724, 0.8636, 0.3937, 0.8636, 0.3937, 0.8182, 0.4724, 0.8182, 0.4724, 0.7727, 0.3937, 0.7727, 0.3937, 0.8182, 0.4724, 0.7727, 0.3937, 0.8182, 0.4724, 0.8182, 0.4724, 0.7727, 0.3937, 0.7727, 0.3937, 0.8182, 0.3149, 0.8182, 0.3149, 0.7727, 0.3937, 0.8182, 0.3149, 0.7727, 0.3937, 0.7727, 0.3937, 0.8182, 0.3149, 0.8182, 0.3149, 0.8636, 0.3937, 0.8636, 0.3937, 0.8182, 0.3149, 0.8636, 0.3937, 0.8182, 0.3149, 0.8182, 0.3149, 0.8636, 0.3937, 0.8636, 0.3937, 0.7727, 0.3937, 0.7727, 0.3937, 0.8636, 0.3937, 0.7727, 0.3937, 0.8636, 0.3937, 0.8636, 0.3937, 0.7727, 0.3937, 0.8182, 0.3149, 0.9091, 0.3149, 0.9091, 0.3149, 0.8182, 0.3149, 0.9091, 0.3149, 0.8182, 0.3149, 0.8182, 0.3149, 0.9091, 0.3149, 0.9091, 0.3149, 0.8636, 0.3937, 0.8636, 0.3937, 0.9091, 0.3149, 0.8636, 0.3937, 0.9091, 0.3149, 0.9091, 0.3149, 0.8636, 0.3937, 0.8636, 0.3937, 0.8182, 0.3149, 0.8182, 0.3149, 0.8636, 0.3937, 0.8182, 0.3149, 0.8636, 0.3937, 0.8636, 0.3937, 0.8182, 0.3149, 0.04546, 0.3937, 0.1364, 0.3937, 0.1364, 0.3937, 0.04546, 0.3937, 0.1364, 0.3937, 0.04546, 0.3937, 0.04546, 0.3937, 0.1364, 0.3937, 0.1364, 0.3937, 0.09091, 0.4724, 0.09091, 0.4724, 0.1364, 0.3937, 0.09091, 0.4724, 0.1364, 0.3937, 0.1364, 0.3937, 0.09091, 0.4724, 0.09091, 0.4724, 0.04546, 0.3937, 0.04546, 0.3937, 0.09091, 0.4724, 0.04546, 0.3937, 0.09091, 0.4724, 0.09091, 0.4724, 0.04546, 0.3937, 0.04546, 0.3937, 0.09091, 0.3149, 0.09091, 0.3149, 0.04546, 0.3937, 0.09091, 0.3149, 0.04546, 0.3937, 0.04546, 0.3937, 0.09091, 0.3149, 0.09091, 0.3149, 0.1364, 0.3937, 0.1364, 0.3937, 0.09091, 0.3149, 0.1364, 0.3937, 0.09091, 0.3149, 0.09091, 0.3149, 0.1364, 0.3937, 0.1364, 0.3937, 0.04546, 0.3937, 0.04546, 0.3937, 0.1364, 0.3937, 0.04546, 0.3937, 0.1364, 0.3937, 0.1364, 0.3937, 0.04546, 0.3937, 0.09091, 0.3149, 0.1818, 0.3149, 0.1818, 0.3149, 0.09091, 0.3149, 0.1818, 0.3149, 0.09091, 0.3149, 0.09091, 0.3149, 0.1818, 0.3149, 0.1818, 0.3149, 0.1364, 0.3937, 0.1364, 0.3937, 0.1818, 0.3149, 0.1364, 0.3937, 0.1818, 0.3149, 0.1818, 0.3149, 0.1364, 0.3937, 0.1364, 0.3937, 0.09091, 0.3149, 0.09091, 0.3149, 0.1364, 0.3937, 0.09091, 0.3149, 0.1364, 0.3937, 0.1364, 0.3937, 0.09091, 0.3149, 0.2273, 0.3937, 0.3182, 0.3937, 0.3182, 0.3937, 0.2273, 0.3937, 0.3182, 0.3937, 0.2273, 0.3937, 0.2273, 0.3937, 0.3182, 0.3937, 0.3182, 0.3937, 0.2727, 0.4724, 0.2727, 0.4724, 0.3182, 0.3937, 0.2727, 0.4724, 0.3182, 0.3937, 0.3182, 0.3937, 0.2727, 0.4724, 0.2727, 0.4724, 0.2273, 0.3937, 0.2273, 0.3937, 0.2727, 0.4724, 0.2273, 0.3937, 0.2727, 0.4724, 0.2727, 0.4724, 0.2273, 0.3937, 0.2273, 0.3937, 0.2727, 0.3149, 0.2727, 0.3149, 0.2273, 0.3937, 0.2727, 0.3149, 0.2273, 0.3937, 0.2273, 0.3937, 0.2727, 0.3149, 0.2727, 0.3149, 0.3182, 0.3937, 0.3182, 0.3937, 0.2727, 0.3149, 0.3182, 0.3937, 0.2727, 0.3149, 0.2727, 0.3149, 0.3182, 0.3937, 0.3182, 0.3937, 0.2273, 0.3937, 0.2273, 0.3937, 0.3182, 0.3937, 0.2273, 0.3937, 0.3182, 0.3937, 0.3182, 0.3937, 0.2273, 0.3937, 0.2727, 0.3149, 0.3636, 0.3149, 0.3636, 0.3149, 0.2727, 0.3149, 0.3636, 0.3149, 0.2727, 0.3149, 0.2727, 0.3149, 0.3636, 0.3149, 0.3636, 0.3149, 0.3182, 0.3937, 0.3182, 0.3937, 0.3636, 0.3149, 0.3182, 0.3937, 0.3636, 0.3149, 0.3636, 0.3149, 0.3182, 0.3937, 0.3182, 0.3937, 0.2727, 0.3149, 0.2727, 0.3149, 0.3182, 0.3937, 0.2727, 0.3149, 0.3182, 0.3937, 0.3182, 0.3937, 0.2727, 0.3149, 0.3636, 0.3149, 0.4091, 0.2362, 0.4091, 0.2362, 0.3636, 0.3149, 0.4091, 0.2362, 0.3636, 0.3149, 0.3636, 0.3149, 0.4091, 0.2362, 0.4091, 0.2362, 0.4545, 0.3149, 0.4545, 0.3149, 0.4091, 0.2362, 0.4545, 0.3149, 0.4091, 0.2362, 0.4091, 0.2362, 0.4545, 0.3149, 0.4545, 0.3149, 0.3636, 0.3149, 0.3636, 0.3149, 0.4545, 0.3149, 0.3636, 0.3149, 0.4545, 0.3149, 0.4545, 0.3149, 0.3636, 0.3149, 0.4091, 0.2362, 0.5, 0.2362, 0.5, 0.2362, 0.4091, 0.2362, 0.5, 0.2362, 0.4091, 0.2362, 0.4091, 0.2362, 0.5, 0.2362, 0.5, 0.2362, 0.4545, 0.3149, 0.4545, 0.3149, 0.5, 0.2362, 0.4545, 0.3149, 0.5, 0.2362, 0.5, 0.2362, 0.4545, 0.3149, 0.4545, 0.3149, 0.4091, 0.2362, 0.4091, 0.2362, 0.4545, 0.3149, 0.4091, 0.2362, 0.4545, 0.3149, 0.4545, 0.3149, 0.4091, 0.2362, 0.5, 0.2362, 0.5455, 0.3149, 0.5455, 0.3149, 0.5, 0.2362, 0.5455, 0.3149, 0.5, 0.2362, 0.5, 0.2362, 0.5455, 0.3149, 0.5455, 0.3149, 0.4545, 0.3149, 0.4545, 0.3149, 0.5455, 0.3149, 0.4545, 0.3149, 0.5455, 0.3149, 0.5455, 0.3149, 0.4545, 0.3149, 0.4545, 0.3149, 0.5, 0.2362, 0.5, 0.2362, 0.4545, 0.3149, 0.5, 0.2362, 0.4545, 0.3149, 0.4545, 0.3149, 0.5, 0.2362, 0.5909, 0.2362, 0.6364, 0.3149, 0.6364, 0.3149, 0.5909, 0.2362, 0.6364, 0.3149, 0.5909, 0.2362, 0.5909, 0.2362, 0.6364, 0.3149, 0.6364, 0.3149, 0.5455, 0.3149, 0.5455, 0.3149, 0.6364, 0.3149, 0.5455, 0.3149, 0.6364, 0.3149, 0.6364, 0.3149, 0.5455, 0.3149, 0.5455, 0.3149, 0.5909, 0.2362, 0.5909, 0.2362, 0.5455, 0.3149, 0.5909, 0.2362, 0.5455, 0.3149, 0.5455, 0.3149, 0.5909, 0.2362, 0.5909, 0.2362, 0.6818, 0.2362, 0.6818, 0.2362, 0.5909, 0.2362, 0.6818, 0.2362, 0.5909, 0.2362, 0.5909, 0.2362, 0.6818, 0.2362, 0.6818, 0.2362, 0.6364, 0.3149, 0.6364, 0.3149, 0.6818, 0.2362, 0.6364, 0.3149, 0.6818, 0.2362, 0.6818, 0.2362, 0.6364, 0.3149, 0.6364, 0.3149, 0.5909, 0.2362, 0.5909, 0.2362, 0.6364, 0.3149, 0.5909, 0.2362, 0.6364, 0.3149, 0.6364, 0.3149, 0.5909, 0.2362, 0.6818, 0.2362, 0.7273, 0.3149, 0.7273, 0.3149, 0.6818, 0.2362, 0.7273, 0.3149, 0.6818, 0.2362, 0.6818, 0.2362, 0.7273, 0.3149, 0.7273, 0.3149, 0.6364, 0.3149, 0.6364, 0.3149, 0.7273, 0.3149, 0.6364, 0.3149, 0.7273, 0.3149, 0.7273, 0.3149, 0.6364, 0.3149, 0.6364, 0.3149, 0.6818, 0.2362, 0.6818, 0.2362, 0.6364, 0.3149, 0.6818, 0.2362, 0.6364, 0.3149, 0.6364, 0.3149, 0.6818, 0.2362, 0.7727, 0.2362, 0.8182, 0.3149, 0.8182, 0.3149, 0.7727, 0.2362, 0.8182, 0.3149, 0.7727, 0.2362, 0.7727, 0.2362, 0.8182, 0.3149, 0.8182, 0.3149, 0.7273, 0.3149, 0.7273, 0.3149, 0.8182, 0.3149, 0.7273, 0.3149, 0.8182, 0.3149, 0.8182, 0.3149, 0.7273, 0.3149, 0.7273, 0.3149, 0.7727, 0.2362, 0.7727, 0.2362, 0.7273, 0.3149, 0.7727, 0.2362, 0.7273, 0.3149, 0.7273, 0.3149, 0.7727, 0.2362, 0.7727, 0.2362, 0.8636, 0.2362, 0.8636, 0.2362, 0.7727, 0.2362, 0.8636, 0.2362, 0.7727, 0.2362, 0.7727, 0.2362, 0.8636, 0.2362, 0.8636, 0.2362, 0.8182, 0.3149, 0.8182, 0.3149, 0.8636, 0.2362, 0.8182, 0.3149, 0.8636, 0.2362, 0.8636, 0.2362, 0.8182, 0.3149, 0.8182, 0.3149, 0.7727, 0.2362, 0.7727, 0.2362, 0.8182, 0.3149, 0.7727, 0.2362, 0.8182, 0.3149, 0.8182, 0.3149, 0.7727, 0.2362, 0.8636, 0.2362, 0.9091, 0.3149, 0.9091, 0.3149, 0.8636, 0.2362, 0.9091, 0.3149, 0.8636, 0.2362, 0.8636, 0.2362, 0.9091, 0.3149, 0.9091, 0.3149, 0.8182, 0.3149, 0.8182, 0.3149, 0.9091, 0.3149, 0.8182, 0.3149, 0.9091, 0.3149, 0.9091, 0.3149, 0.8182, 0.3149, 0.8182, 0.3149, 0.8636, 0.2362, 0.8636, 0.2362, 0.8182, 0.3149, 0.8636, 0.2362, 0.8182, 0.3149, 0.8182, 0.3149, 0.8636, 0.2362, 0.04546, 0.2362, 0.09091, 0.3149, 0.09091, 0.3149, 0.04546, 0.2362, 0.09091, 0.3149, 0.04546, 0.2362, 0.04546, 0.2362, 0.09091, 0.3149, 0.09091, 0.3149, 0.0, 0.3149, 0.0, 0.3149, 0.09091, 0.3149, 0.0, 0.3149, 0.09091, 0.3149, 0.09091, 0.3149, 0.0, 0.3149, 0.0, 0.3149, 0.04546, 0.2362, 0.04546, 0.2362, 0.0, 0.3149, 0.04546, 0.2362, 0.0, 0.3149, 0.0, 0.3149, 0.04546, 0.2362, 0.04546, 0.2362, 0.1364, 0.2362, 0.1364, 0.2362, 0.04546, 0.2362, 0.1364, 0.2362, 0.04546, 0.2362, 0.04546, 0.2362, 0.1364, 0.2362, 0.1364, 0.2362, 0.09091, 0.3149, 0.09091, 0.3149, 0.1364, 0.2362, 0.09091, 0.3149, 0.1364, 0.2362, 0.1364, 0.2362, 0.09091, 0.3149, 0.09091, 0.3149, 0.04546, 0.2362, 0.04546, 0.2362, 0.09091, 0.3149, 0.04546, 0.2362, 0.09091, 0.3149, 0.09091, 0.3149, 0.04546, 0.2362, 0.1364, 0.2362, 0.1818, 0.3149, 0.1818, 0.3149, 0.1364, 0.2362, 0.1818, 0.3149, 0.1364, 0.2362, 0.1364, 0.2362, 0.1818, 0.3149, 0.1818, 0.3149, 0.09091, 0.3149, 0.09091, 0.3149, 0.1818, 0.3149, 0.09091, 0.3149, 0.1818, 0.3149, 0.1818, 0.3149, 0.09091, 0.3149, 0.09091, 0.3149, 0.1364, 0.2362, 0.1364, 0.2362, 0.09091, 0.3149, 0.1364, 0.2362, 0.09091, 0.3149, 0.09091, 0.3149, 0.1364, 0.2362, 0.2273, 0.2362, 0.2727, 0.3149, 0.2727, 0.3149, 0.2273, 0.2362, 0.2727, 0.3149, 0.2273, 0.2362, 0.2273, 0.2362, 0.2727, 0.3149, 0.2727, 0.3149, 0.1818, 0.3149, 0.1818, 0.3149, 0.2727, 0.3149, 0.1818, 0.3149, 0.2727, 0.3149, 0.2727, 0.3149, 0.1818, 0.3149, 0.1818, 0.3149, 0.2273, 0.2362, 0.2273, 0.2362, 0.1818, 0.3149, 0.2273, 0.2362, 0.1818, 0.3149, 0.1818, 0.3149, 0.2273, 0.2362, 0.2273, 0.2362, 0.3182, 0.2362, 0.3182, 0.2362, 0.2273, 0.2362, 0.3182, 0.2362, 0.2273, 0.2362, 0.2273, 0.2362, 0.3182, 0.2362, 0.3182, 0.2362, 0.2727, 0.3149, 0.2727, 0.3149, 0.3182, 0.2362, 0.2727, 0.3149, 0.3182, 0.2362, 0.3182, 0.2362, 0.2727, 0.3149, 0.2727, 0.3149, 0.2273, 0.2362, 0.2273, 0.2362, 0.2727, 0.3149, 0.2273, 0.2362, 0.2727, 0.3149, 0.2727, 0.3149, 0.2273, 0.2362, 0.2727, 0.3149, 0.3182, 0.2362, 0.3182, 0.2362, 0.2727, 0.3149, 0.3182, 0.2362, 0.2727, 0.3149, 0.2727, 0.3149, 0.3182, 0.2362, 0.3182, 0.2362, 0.3636, 0.3149, 0.3636, 0.3149, 0.3182, 0.2362, 0.3636, 0.3149, 0.3182, 0.2362, 0.3182, 0.2362, 0.3636, 0.3149, 0.3636, 0.3149, 0.2727, 0.3149, 0.2727, 0.3149, 0.3636, 0.3149, 0.2727, 0.3149, 0.3636, 0.3149, 0.3636, 0.3149, 0.2727, 0.3149, 0.5, 0.2362, 0.5909, 0.2362, 0.5909, 0.2362, 0.5, 0.2362, 0.5909, 0.2362, 0.5, 0.2362, 0.5, 0.2362, 0.5909, 0.2362, 0.5909, 0.2362, 0.5455, 0.3149, 0.5455, 0.3149, 0.5909, 0.2362, 0.5455, 0.3149, 0.5909, 0.2362, 0.5909, 0.2362, 0.5455, 0.3149, 0.5455, 0.3149, 0.5, 0.2362, 0.5, 0.2362, 0.5455, 0.3149, 0.5, 0.2362, 0.5455, 0.3149, 0.5455, 0.3149, 0.5, 0.2362, 0.6818, 0.2362, 0.7727, 0.2362, 0.7727, 0.2362, 0.6818, 0.2362, 0.7727, 0.2362, 0.6818, 0.2362, 0.6818, 0.2362, 0.7727, 0.2362, 0.7727, 0.2362, 0.7273, 0.3149, 0.7273, 0.3149, 0.7727, 0.2362, 0.7273, 0.3149, 0.7727, 0.2362, 0.7727, 0.2362, 0.7273, 0.3149, 0.7273, 0.3149, 0.6818, 0.2362, 0.6818, 0.2362, 0.7273, 0.3149, 0.6818, 0.2362, 0.7273, 0.3149, 0.7273, 0.3149, 0.6818, 0.2362, 0.8636, 0.2362, 0.9545, 0.2362, 0.9545, 0.2362, 0.8636, 0.2362, 0.9545, 0.2362, 0.8636, 0.2362, 0.8636, 0.2362, 0.9545, 0.2362, 0.9545, 0.2362, 0.9091, 0.3149, 0.9091, 0.3149, 0.9545, 0.2362, 0.9091, 0.3149, 0.9545, 0.2362, 0.9545, 0.2362, 0.9091, 0.3149, 0.9091, 0.3149, 0.8636, 0.2362, 0.8636, 0.2362, 0.9091, 0.3149, 0.8636, 0.2362, 0.9091, 0.3149, 0.9091, 0.3149, 0.8636, 0.2362, 0.1364, 0.2362, 0.2273, 0.2362, 0.2273, 0.2362, 0.1364, 0.2362, 0.2273, 0.2362, 0.1364, 0.2362, 0.1364, 0.2362, 0.2273, 0.2362, 0.2273, 0.2362, 0.1818, 0.3149, 0.1818, 0.3149, 0.2273, 0.2362, 0.1818, 0.3149, 0.2273, 0.2362, 0.2273, 0.2362, 0.1818, 0.3149, 0.1818, 0.3149, 0.1364, 0.2362, 0.1364, 0.2362, 0.1818, 0.3149, 0.1364, 0.2362, 0.1818, 0.3149, 0.1818, 0.3149, 0.1364, 0.2362, 0.3426, 0.2362, 0.3426, 0.2362, 0.3426, 0.2362, 0.3426, 0.2362, 0.3426, 0.2362, 0.3426, 0.2362, 0.3426, 0.2362, 0.3426, 0.2362, 0.3783, 0.2362, 0.3847, 0.2362, 0.3847, 0.2362, 0.3783, 0.2362, 0.3493, 0.2362, 0.3426, 0.2362, 0.3426, 0.2362, 0.3493, 0.2362, 0.3783, 0.2362, 0.3847, 0.2362, 0.3847, 0.2362, 0.3783, 0.2362, 0.3426, 0.2362, 0.3426, 0.2362, 0.3493, 0.2362, 0.3493, 0.2362, 0.3847, 0.2362, 0.4091, 0.2362, 0.4091, 0.2362, 0.3847, 0.2362, 0.4091, 0.2362, 0.3847, 0.2362, 0.3847, 0.2362, 0.4091, 0.2362, 0.4091, 0.2362, 0.3636, 0.3149, 0.3636, 0.3149, 0.4091, 0.2362, 0.3636, 0.3149, 0.4091, 0.2362, 0.4091, 0.2362, 0.3636, 0.3149, 0.3636, 0.3149, 0.3182, 0.2362, 0.3182, 0.2362, 0.3636, 0.3149, 0.3182, 0.2362, 0.3636, 0.3149, 0.3636, 0.3149, 0.3182, 0.2362, 0.3182, 0.2362, 0.3426, 0.2362, 0.3426, 0.2362, 0.3182, 0.2362, 0.3426, 0.2362, 0.3182, 0.2362, 0.3182, 0.2362, 0.3426, 0.2362, 0.4091, 0.2362, 0.3847, 0.2362, 0.3847, 0.2362, 0.4091, 0.2362, 0.3847, 0.2362, 0.4091, 0.2362, 0.4091, 0.2362, 0.3847, 0.2362, 0.3426, 0.2362, 0.3426, 0.2362, 0.3493, 0.2362, 0.3493, 0.2362, 0.3783, 0.2362, 0.3847, 0.2362, 0.3847, 0.2362, 0.3783, 0.2362, 0.3426, 0.2362, 0.3426, 0.2362, 0.3493, 0.2362, 0.3493, 0.2362, 0.3783, 0.2362, 0.3847, 0.2362, 0.3847, 0.2362, 0.3783, 0.2362, 0.3426, 0.2362, 0.3426, 0.2362, 0.3426, 0.2362, 0.3426, 0.2362, 0.3426, 0.2362, 0.3426, 0.2362, 0.3426, 0.2362, 0.3426, 0.2362, 0.3426, 0.2362, 0.3182, 0.2362, 0.3182, 0.2362, 0.3426, 0.2362, 0.3182, 0.2362, 0.3426, 0.2362, 0.3426, 0.2362, 0.3182, 0.2362, 0.3182, 0.2362, 0.2273, 0.2362, 0.2273, 0.2362, 0.3182, 0.2362, 0.2273, 0.2362, 0.3182, 0.2362, 0.3182, 0.2362, 0.2273, 0.2362, 0.2273, 0.2362, 0.1364, 0.2362, 0.1364, 0.2362, 0.2273, 0.2362, 0.1364, 0.2362, 0.2273, 0.2362, 0.2273, 0.2362, 0.1364, 0.2362, 0.1364, 0.2362, 0.04546, 0.2362, 0.04546, 0.2362, 0.1364, 0.2362, 0.04546, 0.2362, 0.1364, 0.2362, 0.1364, 0.2362, 0.04546, 0.2362, 0.04546, 0.2362, 0.8636, 0.2362, 0.8636, 0.2362, 0.04546, 0.2362, 0.8636, 0.2362, 0.04546, 0.2362, 0.04546, 0.2362, 0.8636, 0.2362, 0.8636, 0.2362, 0.7727, 0.2362, 0.7727, 0.2362, 0.8636, 0.2362, 0.7727, 0.2362, 0.8636, 0.2362, 0.8636, 0.2362, 0.7727, 0.2362, 0.7727, 0.2362, 0.6818, 0.2362, 0.6818, 0.2362, 0.7727, 0.2362, 0.6818, 0.2362, 0.7727, 0.2362, 0.7727, 0.2362, 0.6818, 0.2362, 0.6818, 0.2362, 0.5909, 0.2362, 0.5909, 0.2362, 0.6818, 0.2362, 0.5909, 0.2362, 0.6818, 0.2362, 0.6818, 0.2362, 0.5909, 0.2362, 0.5909, 0.2362, 0.5, 0.2362, 0.5, 0.2362, 0.5909, 0.2362, 0.5, 0.2362, 0.5909, 0.2362, 0.5909, 0.2362, 0.5, 0.2362, 0.5, 0.2362, 0.4091, 0.2362, 0.4091, 0.2362, 0.5, 0.2362, 0.4091, 0.2362, 0.5, 0.2362, 0.5, 0.2362, 0.4091, 0.2362, 0.3902, 0.0, 0.3939, 0.0, 0.3751, 0.0, 0.3826, 0.0, 0.3939, 0.5, 0.3902, 0.5, 0.3826, 0.5, 0.3751, 0.5])
me_icosphere_002.update()
me_cube_001 = bpy.data.meshes.new('Cube.001')
me_cube_001.from_pydata([(-2.0, -20.5, -0.02), (-2.0, -17.3, -0.02), (2.0, -20.5, -0.02), (2.0, -17.3, -0.02), (-1.0, -17.3, -0.02), (-1.0, -20.5, -0.02), (1.0, -20.5, -0.02), (1.0, -17.3, -0.02), (-1.0, -20.5, 2.98), (-1.0, -17.3, 2.98), (1.0, -20.5, 2.98), (1.0, -17.3, 2.98), (-1.0, -20.5, 0.98), (-1.0, -17.3, 0.98), (1.0, -20.5, 0.98), (1.0, -17.3, 0.98), (-8.174e-07, -17.3, 2.98), (-8.77e-07, -20.5, 2.98), (-8.174e-07, -17.3, -0.02), (-8.174e-07, -20.5, -0.02), (-2.0, -17.3, -0.02), (-2.0, -20.5, -0.02), (-1.0, -17.3, -0.02), (2.0, -17.3, -0.02), (2.0, -20.5, -0.02), (1.0, -20.5, -0.02), (-1.0, -20.5, -0.02), (-1.0, -20.5, 0.98), (-1.0, -17.3, 0.98), (1.0, -17.3, -0.02), (1.0, -20.5, 0.98), (1.0, -17.3, 0.98), (-1.0, -20.5, 2.98), (-1.0, -17.3, 2.98), (1.0, -20.5, 2.98), (1.0, -17.3, 2.98), (-8.174e-07, -17.3, 2.98), (-8.77e-07, -20.5, 2.98), (-2.0, -17.3, -0.02), (-2.0, -20.5, -0.02), (-1.0, -17.3, -0.02), (2.0, -20.5, -0.02), (2.0, -17.3, -0.02), (1.0, -20.5, -0.02), (-8.174e-07, -17.3, -0.02), (-1.0, -20.5, -0.02), (-8.174e-07, -20.5, -0.02), (1.0, -17.3, -0.02), (-2.0, -17.3, -0.02), (-2.0, -20.5, -0.02), (-2.0, -20.5, 2.98), (-1.5, -20.5, 3.48), (-1.5, -17.3, 3.48), (-2.0, -17.3, 0.98), (-1.0, -17.3, -0.02), (1.0, -17.3, 3.98), (1.5, -17.3, 3.48), (2.0, -17.3, 0.98), (2.0, -17.3, -0.02), (2.0, -20.5, -0.02), (1.5, -20.5, 3.48), (2.0, -20.5, 0.98), (1.0, -20.5, -0.02), (-1.0, -20.5, 3.98), (-1.0, -17.3, 3.98), (-1.0, -20.5, -0.02), (-8.77e-07, -20.5, 3.98), (-1.0, -20.5, 0.98), (-1.0, -17.3, 0.98), (-8.174e-07, -17.3, 3.98), (1.0, -17.3, -0.02), (1.0, -20.5, 3.98), (1.0, -20.5, 0.98), (1.0, -17.3, 0.98), (-2.0, -20.5, 0.98), (-2.0, -17.3, 2.98), (2.0, -17.3, 2.98), (2.0, -20.5, 2.98), (-1.0, -20.5, 2.98), (-1.0, -17.3, 2.98), (1.0, -20.5, 2.98), (1.0, -17.3, 2.98), (-8.174e-07, -17.3, 2.98), (-8.77e-07, -20.5, 2.98), (-2.0, -17.3, -0.02), (-2.0, -20.5, -0.02), (-1.0, -17.3, -0.02), (2.0, -20.5, -0.02), (2.0, -17.3, -0.02), (1.0, -20.5, -0.02), (-8.174e-07, -17.3, -0.02), (-1.0, -20.5, -0.02), (-8.174e-07, -20.5, -0.02), (1.0, -17.3, -0.02), (-2.0, -17.3, -0.02), (-2.0, -20.5, -0.02), (-2.0, -20.5, 2.98), (-1.5, -20.5, 3.48), (-1.5, -17.3, 3.48), (-2.0, -17.3, 0.98), (1.0, -17.3, 3.98), (1.5, -17.3, 3.48), (2.0, -17.3, 0.98), (2.0, -17.3, -0.02), (2.0, -20.5, -0.02), (1.5, -20.5, 3.48), (2.0, -20.5, 0.98), (-1.0, -20.5, 3.98), (-1.0, -17.3, 3.98), (-8.77e-07, -20.5, 3.98), (-8.174e-07, -17.3, 3.98), (1.0, -20.5, 3.98), (-2.0, -20.5, 0.98), (-2.0, -17.3, 2.98), (2.0, -17.3, 2.98), (2.0, -20.5, 2.98), (-2.0, -20.5, 2.98), (-1.5, -20.5, 3.48), (2.0, -20.5, 0.98), (2.0, -20.5, -0.02), (1.0, -20.5, -0.02), (-1.0, -20.5, 3.98), (-2.0, -20.5, -0.02), (-1.0, -20.5, -0.02), (-8.77e-07, -20.5, 3.98), (-1.0, -20.5, 0.98), (1.5, -20.5, 3.48), (1.0, -20.5, 3.98), (1.0, -20.5, 0.98), (-2.0, -20.5, 0.98), (2.0, -20.5, 2.98), (-1.0, -20.5, 2.98), (1.0, -20.5, 2.98), (-8.77e-07, -20.5, 2.98), (-2.0, -17.3, 0.98), (-2.0, -17.3, -0.02), (-1.0, -17.3, -0.02), (1.0, -17.3, 3.98), (1.5, -17.3, 3.48), (2.0, -17.3, 0.98), (2.0, -17.3, -0.02), (-1.5, -17.3, 3.48), (-1.0, -17.3, 3.98), (-1.0, -17.3, 0.98), (-8.174e-07, -17.3, 3.98), (1.0, -17.3, -0.02), (1.0, -17.3, 0.98), (-2.0, -17.3, 2.98), (2.0, -17.3, 2.98), (-1.0, -17.3, 2.98), (1.0, -17.3, 2.98), (-8.174e-07, -17.3, 2.98), (-2.0, -17.3, 0.98), (-2.0, -17.3, -0.02), (-1.0, -17.3, -0.02), (1.0, -17.3, 3.98), (1.5, -17.3, 3.48), (2.0, -17.3, 0.98), (2.0, -17.3, -0.02), (-1.5, -17.3, 3.48), (-1.0, -17.3, 3.98), (-1.0, -17.3, 0.98), (-8.174e-07, -17.3, 3.98), (1.0, -17.3, -0.02), (1.0, -17.3, 0.98), (-2.0, -17.3, 2.98), (2.0, -17.3, 2.98), (-1.0, -17.3, 2.98), (1.0, -17.3, 2.98), (-8.174e-07, -17.3, 2.98), (-2.0, -17.2, 0.98), (-2.0, -17.2, -0.02), (-1.0, -17.2, -0.02), (1.0, -17.2, 3.98), (1.5, -17.2, 3.48), (2.0, -17.2, 0.98), (2.0, -17.2, -0.02), (-1.5, -17.2, 3.48), (-1.0, -17.2, 3.98), (-1.0, -17.2, 0.98), (-8.174e-07, -17.2, 3.98), (1.0, -17.2, -0.02), (1.0, -17.2, 0.98), (-2.0, -17.2, 2.98), (2.0, -17.2, 2.98), (-1.0, -17.2, 2.98), (1.0, -17.2, 2.98), (-8.174e-07, -17.2, 2.98), (-2.0, -20.6, 2.98), (-1.5, -20.6, 3.48), (2.0, -20.6, 0.98), (2.0, -20.6, -0.02), (1.0, -20.6, -0.02), (-1.0, -20.6, 3.98), (-2.0, -20.6, -0.02), (-1.0, -20.6, -0.02), (-8.77e-07, -20.6, 3.98), (-1.0, -20.6, 0.98), (1.5, -20.6, 3.48), (1.0, -20.6, 3.98), (1.0, -20.6, 0.98), (-2.0, -20.6, 0.98), (2.0, -20.6, 2.98), (-1.0, -20.6, 2.98), (1.0, -20.6, 2.98), (-8.77e-07, -20.6, 2.98), (-2.1, -17.3, -0.02), (-2.1, -20.5, -0.02), (-2.1, -17.3, 0.98), (-2.1, -20.5, 0.98), (-2.1, -20.5, 2.98), (-2.1, -17.3, 2.98), (-1.5, -20.5, 3.48), (-1.5, -17.3, 3.48), (-1.0, -20.5, 3.98), (-1.0, -17.3, 3.98), (-2.0, -20.5, 2.98), (-1.5, -20.5, 3.48), (-1.5, -17.3, 3.48), (-2.0, -17.3, 2.98), (-1.5, -20.5, 3.48), (-1.5, -17.3, 3.48), (-1.0, -20.5, 3.98), (-1.0, -17.3, 3.98), (-2.071, -20.5, 3.051), (-1.571, -20.5, 3.551), (-1.571, -17.3, 3.551), (-2.071, -17.3, 3.051), (-1.571, -20.5, 3.551), (-1.571, -17.3, 3.551), (-1.071, -20.5, 4.051), (-1.071, -17.3, 4.051), (-8.77e-07, -20.5, 4.08), (-1.0, -20.5, 4.08), (-1.0, -17.3, 4.08), (-8.174e-07, -17.3, 4.08), (1.0, -17.3, 4.08), (1.0, -20.5, 4.08), (1.071, -17.3, 4.051), (1.571, -17.3, 3.551), (1.571, -20.5, 3.551), (1.071, -20.5, 4.051), (2.071, -17.3, 3.051), (2.071, -20.5, 3.051), (2.1, -17.3, 0.98), (2.1, -17.3, -0.02), (2.1, -20.5, -0.02), (2.1, -20.5, 0.98), (2.1, -17.3, 2.98), (2.1, -20.5, 2.98)], [], [(16, 9, 33, 36), (1, 0, 21, 20), (18, 44, 40, 4), (3, 7, 29, 23), (2, 3, 23, 24), (0, 5, 26, 21), (11, 16, 36, 35), (15, 11, 35, 31), (7, 15, 31, 29), (10, 14, 30, 34), (13, 4, 22, 28), (4, 1, 20, 22), (9, 13, 28, 33), (5, 12, 27, 26), (12, 8, 32, 27), (6, 2, 24, 25), (8, 17, 37, 32), (14, 6, 25, 30), (17, 10, 34, 37), (6, 43, 41, 2), (20, 21, 49, 48), (21, 26, 65, 49), (2, 41, 42, 3), (4, 40, 38, 1), (5, 45, 46, 19), (1, 38, 39, 0), (7, 47, 44, 18), (25, 24, 59, 62), (29, 31, 73, 70), (32, 37, 83, 78), (30, 25, 62, 72), (3, 42, 47, 7), (24, 23, 58, 59), (19, 46, 43, 6), (31, 35, 81, 73), (23, 29, 70, 58), (35, 36, 82, 81), (34, 30, 72, 80), (22, 20, 48, 54), (33, 28, 68, 79), (28, 22, 54, 68), (37, 34, 80, 83), (27, 32, 78, 67), (26, 27, 67, 65), (36, 33, 79, 82), (0, 39, 45, 5), (42, 88, 93, 47), (40, 86, 84, 38), (45, 91, 92, 46), (44, 90, 86, 40), (51, 63, 107, 97), (69, 55, 137, 144), (55, 69, 110, 100), (61, 77, 130, 118), (69, 64, 108, 110), (53, 48, 94, 99), (77, 60, 126, 130), (64, 69, 144, 142), (63, 51, 117, 121), (75, 53, 99, 113), (53, 75, 147, 134), (62, 59, 119, 120), (48, 53, 134, 135), (74, 49, 122, 129), (52, 75, 113, 98), (75, 52, 141, 147), (49, 74, 112, 95), (66, 71, 111, 109), (81, 82, 151, 150), (74, 50, 96, 112), (71, 66, 124, 127), (68, 54, 136, 143), (50, 74, 129, 116), (73, 81, 150, 146), (59, 61, 118, 119), (61, 59, 104, 106), (93, 89, 87, 88), (84, 85, 91, 86), (90, 92, 89, 93), (86, 91, 92, 90), (39, 85, 91, 45), (41, 87, 88, 42), (43, 89, 87, 41), (47, 93, 90, 44), (38, 84, 85, 39), (46, 92, 89, 43), (96, 97, 217, 216), (101, 100, 238, 239), (107, 108, 215, 214), (111, 100, 236, 237), (105, 115, 243, 240), (104, 103, 245, 246), (95, 112, 209, 207), (112, 96, 210, 209), (106, 104, 246, 247), (109, 111, 237, 232), (76, 56, 101, 114), (57, 76, 114, 102), (64, 52, 98, 108), (60, 77, 115, 105), (77, 61, 106, 115), (56, 55, 100, 101), (71, 60, 105, 111), (58, 57, 102, 103), (63, 66, 109, 107), (59, 58, 103, 104), (48, 49, 95, 94), (50, 51, 97, 96), (133, 132, 204, 205), (128, 120, 192, 200), (117, 116, 188, 189), (127, 124, 196, 199), (126, 127, 199, 198), (131, 133, 205, 203), (123, 125, 197, 195), (124, 121, 193, 196), (83, 80, 132, 133), (60, 71, 127, 126), (78, 83, 133, 131), (49, 65, 123, 122), (67, 78, 131, 125), (72, 62, 120, 128), (66, 63, 121, 124), (80, 72, 128, 132), (51, 50, 116, 117), (65, 67, 125, 123), (137, 138, 156, 155), (147, 141, 159, 165), (134, 147, 165, 152), (136, 135, 153, 154), (151, 149, 167, 169), (145, 146, 164, 163), (135, 134, 152, 153), (142, 144, 162, 160), (56, 76, 148, 138), (76, 57, 139, 148), (54, 48, 135, 136), (82, 79, 149, 151), (58, 70, 145, 140), (52, 64, 142, 141), (55, 56, 138, 137), (57, 58, 140, 139), (79, 68, 143, 149), (70, 73, 146, 145), (165, 159, 177, 183), (152, 165, 183, 170), (154, 153, 171, 172), (169, 167, 185, 187), (163, 164, 182, 181), (153, 152, 170, 171), (160, 162, 180, 178), (158, 163, 181, 176), (148, 139, 157, 166), (138, 148, 166, 156), (139, 140, 158, 157), (149, 143, 161, 167), (141, 142, 160, 159), (146, 150, 168, 164), (143, 136, 154, 161), (150, 151, 169, 168), (144, 137, 155, 162), (140, 145, 163, 158), (186, 173, 174, 184), (183, 177, 178, 185), (187, 180, 173, 186), (170, 183, 185, 179), (182, 186, 184, 175), (181, 182, 175, 176), (171, 170, 179, 172), (185, 178, 180, 187), (155, 156, 174, 173), (166, 157, 175, 184), (156, 166, 184, 174), (157, 158, 176, 175), (167, 161, 179, 185), (159, 160, 178, 177), (164, 168, 186, 182), (161, 154, 172, 179), (168, 169, 187, 186), (162, 155, 173, 180), (203, 193, 189, 188), (205, 196, 193, 203), (202, 198, 199, 204), (190, 202, 204, 200), (197, 203, 188, 201), (195, 197, 201, 194), (191, 190, 200, 192), (204, 199, 196, 205), (119, 118, 190, 191), (118, 130, 202, 190), (116, 129, 201, 188), (120, 119, 191, 192), (125, 131, 203, 197), (130, 126, 198, 202), (121, 117, 189, 193), (132, 128, 200, 204), (122, 123, 195, 194), (129, 122, 194, 201), (129, 116, 117, 121, 124, 127, 126, 130, 118, 119, 120, 128, 132, 133, 131, 125, 123, 122), (165, 152, 153, 154, 161, 167, 169, 168, 164, 163, 158, 157, 166, 156, 155, 162, 160, 159), (209, 210, 211, 208), (207, 209, 208, 206), (99, 94, 206, 208), (96, 113, 211, 210), (113, 99, 208, 211), (94, 95, 207, 206), (213, 212, 220, 221), (108, 98, 213, 215), (98, 97, 212, 213), (97, 107, 214, 212), (217, 218, 226, 225), (219, 216, 224, 227), (113, 96, 216, 219), (214, 215, 223, 222), (212, 214, 222, 220), (98, 113, 219, 218), (97, 98, 218, 217), (215, 213, 221, 223), (224, 225, 226, 227), (231, 229, 228, 230), (223, 221, 229, 231), (221, 220, 228, 229), (218, 219, 227, 226), (216, 217, 225, 224), (222, 223, 231, 230), (220, 222, 230, 228), (235, 234, 233, 232), (236, 235, 232, 237), (100, 110, 235, 236), (107, 109, 232, 233), (110, 108, 234, 235), (108, 107, 233, 234), (242, 239, 240, 243), (239, 238, 241, 240), (100, 111, 241, 238), (115, 114, 242, 243), (114, 101, 239, 242), (111, 105, 240, 241), (244, 248, 249, 247), (245, 244, 247, 246), (115, 106, 247, 249), (114, 115, 249, 248), (103, 102, 244, 245), (102, 114, 248, 244), (180, 235, 236, 173), (178, 234, 235, 180), (177, 229, 231, 178), (234, 178, 231), (233, 234, 231, 230), (173, 238, 239, 174), (174, 239, 242, 184), (236, 238, 173), (241, 238, 236, 237), (184, 248, 244, 175), (243, 249, 248, 242), (242, 248, 184), (177, 183, 227, 226), (224, 227, 211, 210), (183, 170, 208, 211), (227, 183, 211), (170, 171, 206, 208), (201, 188, 210, 209), (224, 188, 189, 225), (224, 210, 188), (228, 189, 193, 230), (232, 233, 193, 196), (230, 193, 233), (237, 232, 196, 199), (241, 199, 198, 240), (237, 199, 241), (240, 198, 202, 243), (249, 202, 190, 247), (243, 202, 249), (247, 190, 191, 246), (175, 244, 245, 176), (94, 99, 113, 96, 112, 95), (114, 102, 103, 104, 106, 115), (222, 220, 221, 223), (219, 218, 217, 216), (115, 111, 100, 114), (111, 222, 223, 100), (207, 194, 201, 209)])
_uv = me_cube_001.uv_layers.new(name='UVMap')
_uv.uv.foreach_set('vector', [0.0, 0.0, 0.0, 0.0, 0.0, 0.0, 0.0, 0.0, 0.125, 0.5, 0.125, 0.75, 0.125, 0.75, 0.125, 0.5, 0.0, 0.0, 0.0, 0.0, 0.0, 0.0, 0.0, 0.0, 0.375, 0.5, 0.3206, 0.5, 0.3206, 0.5, 0.375, 0.5, 0.375, 0.75, 0.375, 0.5, 0.375, 0.5, 0.375, 0.75, 0.125, 0.75, 0.1875, 0.75, 0.1875, 0.75, 0.125, 0.75, 0.0, 0.0, 0.0, 0.0, 0.0, 0.0, 0.0, 0.0, 0.0, 0.0, 0.0, 0.0, 0.0, 0.0, 0.0, 0.0, 0.0, 0.0, 0.0, 0.0, 0.0, 0.0, 0.0, 0.0, 0.0, 0.0, 0.0, 0.0, 0.0, 0.0, 0.0, 0.0, 0.0, 0.0, 0.0, 0.0, 0.0, 0.0, 0.0, 0.0, 0.1875, 0.5, 0.125, 0.5, 0.125, 0.5, 0.1875, 0.5, 0.0, 0.0, 0.0, 0.0, 0.0, 0.0, 0.0, 0.0, 0.0, 0.0, 0.0, 0.0, 0.0, 0.0, 0.0, 0.0, 0.0, 0.0, 0.0, 0.0, 0.0, 0.0, 0.0, 0.0, 0.3206, 0.75, 0.375, 0.75, 0.375, 0.75, 0.3206, 0.75, 0.0, 0.0, 0.0, 0.0, 0.0, 0.0, 0.0, 0.0, 0.0, 0.0, 0.0, 0.0, 0.0, 0.0, 0.0, 0.0, 0.0, 0.0, 0.0, 0.0, 0.0, 0.0, 0.0, 0.0, 0.3206, 0.75, 0.3206, 0.75, 0.375, 0.75, 0.375, 0.75, 0.125, 0.5, 0.125, 0.75, 0.125, 0.75, 0.125, 0.5, 0.125, 0.75, 0.1875, 0.75, 0.1875, 0.75, 0.125, 0.75, 0.375, 0.75, 0.375, 0.75, 0.375, 0.5, 0.375, 0.5, 0.1875, 0.5, 0.1875, 0.5, 0.125, 0.5, 0.125, 0.5, 0.0, 0.0, 0.0, 0.0, 0.0, 0.0, 0.0, 0.0, 0.125, 0.5, 0.125, 0.5, 0.125, 0.75, 0.125, 0.75, 0.0, 0.0, 0.0, 0.0, 0.0, 0.0, 0.0, 0.0, 0.3206, 0.75, 0.375, 0.75, 0.375, 0.75, 0.3206, 0.75, 0.0, 0.0, 0.0, 0.0, 0.0, 0.0, 0.0, 0.0, 0.0, 0.0, 0.0, 0.0, 0.0, 0.0, 0.0, 0.0, 0.0, 0.0, 0.0, 0.0, 0.0, 0.0, 0.0, 0.0, 0.375, 0.5, 0.375, 0.5, 0.3206, 0.5, 0.3206, 0.5, 0.375, 0.75, 0.375, 0.5, 0.375, 0.5, 0.375, 0.75, 0.0, 0.0, 0.0, 0.0, 0.0, 0.0, 0.0, 0.0, 0.0, 0.0, 0.0, 0.0, 0.0, 0.0, 0.0, 0.0, 0.375, 0.5, 0.3206, 0.5, 0.3206, 0.5, 0.375, 0.5, 0.0, 0.0, 0.0, 0.0, 0.0, 0.0, 0.0, 0.0, 0.0, 0.0, 0.0, 0.0, 0.0, 0.0, 0.0, 0.0, 0.1875, 0.5, 0.125, 0.5, 0.125, 0.5, 0.1875, 0.5, 0.0, 0.0, 0.0, 0.0, 0.0, 0.0, 0.0, 0.0, 0.0, 0.0, 0.0, 0.0, 0.0, 0.0, 0.0, 0.0, 0.0, 0.0, 0.0, 0.0, 0.0, 0.0, 0.0, 0.0, 0.0, 0.0, 0.0, 0.0, 0.0, 0.0, 0.0, 0.0, 0.0, 0.0, 0.0, 0.0, 0.0, 0.0, 0.0, 0.0, 0.0, 0.0, 0.0, 0.0, 0.0, 0.0, 0.0, 0.0, 0.125, 0.75, 0.125, 0.75, 0.1875, 0.75, 0.1875, 0.75, 0.375, 0.5, 0.375, 0.5, 0.3206, 0.5, 0.3206, 0.5, 0.1875, 0.5, 0.1875, 0.5, 0.125, 0.5, 0.125, 0.5, 0.0, 0.0, 0.0, 0.0, 0.0, 0.0, 0.0, 0.0, 0.0, 0.0, 0.0, 0.0, 0.0, 0.0, 0.0, 0.0, 0.625, 1.0, 0.625, 0.9375, 0.625, 0.9375, 0.625, 1.0, 0.625, 0.3791, 0.625, 0.4456, 0.625, 0.4456, 0.625, 0.3791, 0.625, 0.4456, 0.625, 0.3791, 0.625, 0.3791, 0.625, 0.4456, 0.4406, 0.75, 0.5625, 0.75, 0.5625, 0.75, 0.4406, 0.75, 0.625, 0.3791, 0.625, 0.3125, 0.625, 0.3125, 0.625, 0.3791, 0.4406, 0.25, 0.375, 0.25, 0.375, 0.25, 0.4406, 0.25, 0.5625, 0.75, 0.625, 0.75, 0.625, 0.75, 0.5625, 0.75, 0.625, 0.3125, 0.625, 0.3791, 0.625, 0.3791, 0.625, 0.3125, 0.625, 0.9375, 0.625, 1.0, 0.625, 1.0, 0.625, 0.9375, 0.5625, 0.25, 0.4406, 0.25, 0.4406, 0.25, 0.5625, 0.25, 0.4406, 0.25, 0.5625, 0.25, 0.5625, 0.25, 0.4406, 0.25, 0.3206, 0.75, 0.375, 0.75, 0.375, 0.75, 0.3206, 0.75, 0.375, 0.25, 0.4406, 0.25, 0.4406, 0.25, 0.375, 0.25, 0.4406, 1.0, 0.375, 1.0, 0.375, 1.0, 0.4406, 1.0, 0.625, 0.25, 0.5625, 0.25, 0.5625, 0.25, 0.625, 0.25, 0.5625, 0.25, 0.625, 0.25, 0.625, 0.25, 0.5625, 0.25, 0.375, 1.0, 0.4406, 1.0, 0.4406, 1.0, 0.375, 1.0, 0.625, 0.8709, 0.625, 0.8044, 0.625, 0.8044, 0.625, 0.8709, 0.0, 0.0, 0.0, 0.0, 0.0, 0.0, 0.0, 0.0, 0.4406, 1.0, 0.5625, 1.0, 0.5625, 1.0, 0.4406, 1.0, 0.625, 0.8044, 0.625, 0.8709, 0.625, 0.8709, 0.625, 0.8044, 0.0, 0.0, 0.0, 0.0, 0.0, 0.0, 0.0, 0.0, 0.5625, 1.0, 0.4406, 1.0, 0.4406, 1.0, 0.5625, 1.0, 0.0, 0.0, 0.0, 0.0, 0.0, 0.0, 0.0, 0.0, 0.375, 0.75, 0.4406, 0.75, 0.4406, 0.75, 0.375, 0.75, 0.4406, 0.75, 0.375, 0.75, 0.375, 0.75, 0.4406, 0.75, 0.3206, 0.5, 0.3206, 0.75, 0.375, 0.75, 0.375, 0.5, 0.125, 0.5, 0.125, 0.75, 0.1875, 0.75, 0.1875, 0.5, 0.2541, 0.5, 0.2541, 0.75, 0.3206, 0.75, 0.3206, 0.5, 0.1875, 0.5, 0.1875, 0.75, 0.2541, 0.75, 0.2541, 0.5, 0.125, 0.75, 0.125, 0.75, 0.1875, 0.75, 0.1875, 0.75, 0.375, 0.75, 0.375, 0.75, 0.375, 0.5, 0.375, 0.5, 0.3206, 0.75, 0.3206, 0.75, 0.375, 0.75, 0.375, 0.75, 0.0, 0.0, 0.0, 0.0, 0.0, 0.0, 0.0, 0.0, 0.125, 0.5, 0.125, 0.5, 0.125, 0.75, 0.125, 0.75, 0.0, 0.0, 0.0, 0.0, 0.0, 0.0, 0.0, 0.0, 0.5625, 1.0, 0.625, 1.0, 0.625, 1.0, 0.5625, 1.0, 0.625, 0.5, 0.625, 0.4456, 0.625, 0.4456, 0.625, 0.5, 0.8125, 0.75, 0.8125, 0.5, 0.8125, 0.5, 0.8125, 0.75, 0.6794, 0.75, 0.6794, 0.5, 0.6794, 0.5, 0.6794, 0.75, 0.625, 0.75, 0.5625, 0.75, 0.5625, 0.75, 0.625, 0.75, 0.375, 0.75, 0.375, 0.5, 0.375, 0.5, 0.375, 0.75, 0.375, 1.0, 0.4406, 1.0, 0.4406, 1.0, 0.375, 1.0, 0.4406, 1.0, 0.5625, 1.0, 0.5625, 1.0, 0.4406, 1.0, 0.4406, 0.75, 0.375, 0.75, 0.375, 0.75, 0.4406, 0.75, 0.625, 0.8709, 0.625, 0.8044, 0.625, 0.8044, 0.625, 0.8709, 0.5625, 0.5, 0.625, 0.5, 0.625, 0.5, 0.5625, 0.5, 0.4406, 0.5, 0.5625, 0.5, 0.5625, 0.5, 0.4406, 0.5, 0.625, 0.3125, 0.625, 0.25, 0.625, 0.25, 0.625, 0.3125, 0.625, 0.75, 0.5625, 0.75, 0.5625, 0.75, 0.625, 0.75, 0.5625, 0.75, 0.4406, 0.75, 0.4406, 0.75, 0.5625, 0.75, 0.625, 0.5, 0.625, 0.4456, 0.625, 0.4456, 0.625, 0.5, 0.625, 0.8044, 0.625, 0.75, 0.625, 0.75, 0.625, 0.8044, 0.375, 0.5, 0.4406, 0.5, 0.4406, 0.5, 0.375, 0.5, 0.625, 0.9375, 0.625, 0.8709, 0.625, 0.8709, 0.625, 0.9375, 0.375, 0.75, 0.375, 0.5, 0.375, 0.5, 0.375, 0.75, 0.125, 0.5, 0.125, 0.75, 0.125, 0.75, 0.125, 0.5, 0.5625, 1.0, 0.625, 1.0, 0.625, 1.0, 0.5625, 1.0, 0.0, 0.0, 0.0, 0.0, 0.0, 0.0, 0.0, 0.0, 0.0, 0.0, 0.0, 0.0, 0.0, 0.0, 0.0, 0.0, 0.625, 1.0, 0.5625, 1.0, 0.5625, 1.0, 0.625, 1.0, 0.625, 0.8044, 0.625, 0.8709, 0.625, 0.8709, 0.625, 0.8044, 0.625, 0.75, 0.625, 0.8044, 0.625, 0.8044, 0.625, 0.75, 0.0, 0.0, 0.0, 0.0, 0.0, 0.0, 0.0, 0.0, 0.0, 0.0, 0.0, 0.0, 0.0, 0.0, 0.0, 0.0, 0.625, 0.8709, 0.625, 0.9375, 0.625, 0.9375, 0.625, 0.8709, 0.0, 0.0, 0.0, 0.0, 0.0, 0.0, 0.0, 0.0, 0.625, 0.75, 0.625, 0.8044, 0.625, 0.8044, 0.625, 0.75, 0.0, 0.0, 0.0, 0.0, 0.0, 0.0, 0.0, 0.0, 0.125, 0.75, 0.1875, 0.75, 0.1875, 0.75, 0.125, 0.75, 0.0, 0.0, 0.0, 0.0, 0.0, 0.0, 0.0, 0.0, 0.0, 0.0, 0.0, 0.0, 0.0, 0.0, 0.0, 0.0, 0.625, 0.8709, 0.625, 0.9375, 0.625, 0.9375, 0.625, 0.8709, 0.0, 0.0, 0.0, 0.0, 0.0, 0.0, 0.0, 0.0, 0.625, 1.0, 0.5625, 1.0, 0.5625, 1.0, 0.625, 1.0, 0.0, 0.0, 0.0, 0.0, 0.0, 0.0, 0.0, 0.0, 0.625, 0.4456, 0.625, 0.5, 0.625, 0.5, 0.625, 0.4456, 0.5625, 0.25, 0.625, 0.25, 0.625, 0.25, 0.5625, 0.25, 0.4406, 0.25, 0.5625, 0.25, 0.5625, 0.25, 0.4406, 0.25, 0.1875, 0.5, 0.125, 0.5, 0.125, 0.5, 0.1875, 0.5, 0.0, 0.0, 0.0, 0.0, 0.0, 0.0, 0.0, 0.0, 0.0, 0.0, 0.0, 0.0, 0.0, 0.0, 0.0, 0.0, 0.375, 0.25, 0.4406, 0.25, 0.4406, 0.25, 0.375, 0.25, 0.625, 0.3125, 0.625, 0.3791, 0.625, 0.3791, 0.625, 0.3125, 0.625, 0.5, 0.5625, 0.5, 0.5625, 0.5, 0.625, 0.5, 0.5625, 0.5, 0.4406, 0.5, 0.4406, 0.5, 0.5625, 0.5, 0.1875, 0.5, 0.125, 0.5, 0.125, 0.5, 0.1875, 0.5, 0.0, 0.0, 0.0, 0.0, 0.0, 0.0, 0.0, 0.0, 0.375, 0.5, 0.3206, 0.5, 0.3206, 0.5, 0.375, 0.5, 0.625, 0.25, 0.625, 0.3125, 0.625, 0.3125, 0.625, 0.25, 0.625, 0.4456, 0.625, 0.5, 0.625, 0.5, 0.625, 0.4456, 0.4406, 0.5, 0.375, 0.5, 0.375, 0.5, 0.4406, 0.5, 0.0, 0.0, 0.0, 0.0, 0.0, 0.0, 0.0, 0.0, 0.0, 0.0, 0.0, 0.0, 0.0, 0.0, 0.0, 0.0, 0.5625, 0.25, 0.625, 0.25, 0.625, 0.25, 0.5625, 0.25, 0.4406, 0.25, 0.5625, 0.25, 0.5625, 0.25, 0.4406, 0.25, 0.1875, 0.5, 0.125, 0.5, 0.125, 0.5, 0.1875, 0.5, 0.0, 0.0, 0.0, 0.0, 0.0, 0.0, 0.0, 0.0, 0.0, 0.0, 0.0, 0.0, 0.0, 0.0, 0.0, 0.0, 0.375, 0.25, 0.4406, 0.25, 0.4406, 0.25, 0.375, 0.25, 0.625, 0.3125, 0.625, 0.3791, 0.625, 0.3791, 0.625, 0.3125, 0.375, 0.5, 0.3206, 0.5, 0.3206, 0.5, 0.375, 0.5, 0.5625, 0.5, 0.4406, 0.5, 0.4406, 0.5, 0.5625, 0.5, 0.625, 0.5, 0.5625, 0.5, 0.5625, 0.5, 0.625, 0.5, 0.4406, 0.5, 0.375, 0.5, 0.375, 0.5, 0.4406, 0.5, 0.0, 0.0, 0.0, 0.0, 0.0, 0.0, 0.0, 0.0, 0.625, 0.25, 0.625, 0.3125, 0.625, 0.3125, 0.625, 0.25, 0.0, 0.0, 0.0, 0.0, 0.0, 0.0, 0.0, 0.0, 0.0, 0.0, 0.0, 0.0, 0.0, 0.0, 0.0, 0.0, 0.0, 0.0, 0.0, 0.0, 0.0, 0.0, 0.0, 0.0, 0.625, 0.3791, 0.625, 0.4456, 0.625, 0.4456, 0.625, 0.3791, 0.375, 0.5, 0.3206, 0.5, 0.3206, 0.5, 0.375, 0.5, 0.5625, 0.4456, 0.625, 0.4456, 0.625, 0.5, 0.5625, 0.5, 0.5625, 0.25, 0.625, 0.25, 0.625, 0.3125, 0.5625, 0.3125, 0.5625, 0.3791, 0.625, 0.3791, 0.625, 0.4456, 0.5625, 0.4456, 0.4406, 0.25, 0.5625, 0.25, 0.5625, 0.3125, 0.4406, 0.3125, 0.4406, 0.4456, 0.5625, 0.4456, 0.5625, 0.5, 0.4406, 0.5, 0.375, 0.4456, 0.4406, 0.4456, 0.4406, 0.5, 0.375, 0.5, 0.375, 0.25, 0.4406, 0.25, 0.4406, 0.3125, 0.375, 0.3125, 0.5625, 0.3125, 0.625, 0.3125, 0.625, 0.3791, 0.5625, 0.3791, 0.625, 0.4456, 0.625, 0.5, 0.625, 0.5, 0.625, 0.4456, 0.5625, 0.5, 0.4406, 0.5, 0.4406, 0.5, 0.5625, 0.5, 0.625, 0.5, 0.5625, 0.5, 0.5625, 0.5, 0.625, 0.5, 0.4406, 0.5, 0.375, 0.5, 0.375, 0.5, 0.4406, 0.5, 0.0, 0.0, 0.0, 0.0, 0.0, 0.0, 0.0, 0.0, 0.625, 0.25, 0.625, 0.3125, 0.625, 0.3125, 0.625, 0.25, 0.0, 0.0, 0.0, 0.0, 0.0, 0.0, 0.0, 0.0, 0.0, 0.0, 0.0, 0.0, 0.0, 0.0, 0.0, 0.0, 0.0, 0.0, 0.0, 0.0, 0.0, 0.0, 0.0, 0.0, 0.625, 0.3791, 0.625, 0.4456, 0.625, 0.4456, 0.625, 0.3791, 0.5625, 0.9375, 0.625, 0.9375, 0.625, 1.0, 0.5625, 1.0, 0.5625, 0.8709, 0.625, 0.8709, 0.625, 0.9375, 0.5625, 0.9375, 0.5625, 0.75, 0.625, 0.75, 0.625, 0.8044, 0.5625, 0.8044, 0.4406, 0.75, 0.5625, 0.75, 0.5625, 0.8044, 0.4406, 0.8044, 0.4406, 0.9375, 0.5625, 0.9375, 0.5625, 1.0, 0.4406, 1.0, 0.375, 0.9375, 0.4406, 0.9375, 0.4406, 1.0, 0.375, 1.0, 0.375, 0.75, 0.4406, 0.75, 0.4406, 0.8044, 0.375, 0.8044, 0.5625, 0.8044, 0.625, 0.8044, 0.625, 0.8709, 0.5625, 0.8709, 0.375, 0.75, 0.4406, 0.75, 0.4406, 0.75, 0.375, 0.75, 0.4406, 0.75, 0.5625, 0.75, 0.5625, 0.75, 0.4406, 0.75, 0.5625, 1.0, 0.4406, 1.0, 0.4406, 1.0, 0.5625, 1.0, 0.3206, 0.75, 0.375, 0.75, 0.375, 0.75, 0.3206, 0.75, 0.0, 0.0, 0.0, 0.0, 0.0, 0.0, 0.0, 0.0, 0.5625, 0.75, 0.625, 0.75, 0.625, 0.75, 0.5625, 0.75, 0.625, 0.9375, 0.625, 1.0, 0.625, 1.0, 0.625, 0.9375, 0.0, 0.0, 0.0, 0.0, 0.0, 0.0, 0.0, 0.0, 0.125, 0.75, 0.1875, 0.75, 0.1875, 0.75, 0.125, 0.75, 0.4406, 1.0, 0.375, 1.0, 0.375, 1.0, 0.4406, 1.0, 0.0, 0.0, 0.0, 0.0, 0.0, 0.0, 0.0, 0.0, 0.0, 0.0, 0.0, 0.0, 0.0, 0.0, 0.0, 0.0, 0.0, 0.0, 0.0, 0.0, 0.0, 0.0, 0.0, 0.0, 0.0, 0.0, 0.0, 0.0, 0.0, 0.0, 0.0, 0.0, 0.0, 0.0, 0.0, 0.0, 0.0, 0.0, 0.0, 0.0, 0.0, 0.0, 0.0, 0.0, 0.0, 0.0, 0.0, 0.0, 0.0, 0.0, 0.0, 0.0, 0.0, 0.0, 0.0, 0.0, 0.0, 0.0, 0.0, 0.0, 0.0, 0.0, 0.0, 0.0, 0.0, 0.0, 0.0, 0.0, 0.0, 0.0, 0.0, 0.0, 0.4406, 0.0, 0.5625, 0.0, 0.5625, 0.25, 0.4406, 0.25, 0.375, 0.0, 0.4406, 0.0, 0.4406, 0.25, 0.375, 0.25, 0.4406, 0.25, 0.375, 0.25, 0.375, 0.25, 0.4406, 0.25, 0.5625, 0.0, 0.5625, 0.25, 0.5625, 0.25, 0.5625, 0.0, 0.5625, 0.25, 0.4406, 0.25, 0.4406, 0.25, 0.5625, 0.25, 0.125, 0.5, 0.125, 0.75, 0.125, 0.75, 0.125, 0.5, 0.625, 0.25, 0.625, 0.0, 0.625, 0.0, 0.625, 0.25, 0.625, 0.3125, 0.625, 0.25, 0.625, 0.25, 0.625, 0.3125, 0.625, 0.25, 0.625, 0.0, 0.625, 0.0, 0.625, 0.25, 0.625, 1.0, 0.625, 0.9375, 0.625, 0.9375, 0.625, 1.0, 0.625, 0.0, 0.625, 0.25, 0.625, 0.25, 0.625, 0.0, 0.5625, 0.25, 0.5625, 0.0, 0.5625, 0.0, 0.5625, 0.25, 0.5625, 0.25, 0.5625, 0.0, 0.5625, 0.0, 0.5625, 0.25, 0.8125, 0.75, 0.8125, 0.5, 0.8125, 0.5, 0.8125, 0.75, 0.625, 1.0, 0.625, 0.9375, 0.625, 0.9375, 0.625, 1.0, 0.625, 0.25, 0.5625, 0.25, 0.5625, 0.25, 0.625, 0.25, 0.625, 0.0, 0.625, 0.25, 0.625, 0.25, 0.625, 0.0, 0.625, 0.3125, 0.625, 0.25, 0.625, 0.25, 0.625, 0.3125, 0.5625, 0.0, 0.625, 0.0, 0.625, 0.25, 0.5625, 0.25, 0.8125, 0.5, 0.875, 0.5, 0.875, 0.75, 0.8125, 0.75, 0.625, 0.3125, 0.625, 0.25, 0.625, 0.25, 0.625, 0.3125, 0.625, 0.25, 0.625, 0.0, 0.625, 0.0, 0.625, 0.25, 0.625, 0.25, 0.5625, 0.25, 0.5625, 0.25, 0.625, 0.25, 0.5625, 1.0, 0.625, 1.0, 0.625, 1.0, 0.5625, 1.0, 0.8125, 0.75, 0.8125, 0.5, 0.8125, 0.5, 0.8125, 0.75, 0.625, 1.0, 0.625, 0.9375, 0.625, 0.9375, 0.625, 1.0, 0.7459, 0.5, 0.8125, 0.5, 0.8125, 0.75, 0.7459, 0.75, 0.6794, 0.5, 0.7459, 0.5, 0.7459, 0.75, 0.6794, 0.75, 0.625, 0.4456, 0.625, 0.3791, 0.625, 0.3791, 0.625, 0.4456, 0.625, 0.9375, 0.625, 0.8709, 0.625, 0.8709, 0.625, 0.9375, 0.625, 0.3791, 0.625, 0.3125, 0.625, 0.3125, 0.625, 0.3791, 0.8125, 0.5, 0.8125, 0.75, 0.8125, 0.75, 0.8125, 0.5, 0.5625, 0.5, 0.625, 0.5, 0.625, 0.75, 0.5625, 0.75, 0.625, 0.5, 0.6794, 0.5, 0.6794, 0.75, 0.625, 0.75, 0.6794, 0.5, 0.6794, 0.75, 0.6794, 0.75, 0.6794, 0.5, 0.5625, 0.75, 0.5625, 0.5, 0.5625, 0.5, 0.5625, 0.75, 0.5625, 0.5, 0.625, 0.5, 0.625, 0.5, 0.5625, 0.5, 0.625, 0.8044, 0.625, 0.75, 0.625, 0.75, 0.625, 0.8044, 0.4406, 0.5, 0.5625, 0.5, 0.5625, 0.75, 0.4406, 0.75, 0.375, 0.5, 0.4406, 0.5, 0.4406, 0.75, 0.375, 0.75, 0.5625, 0.75, 0.4406, 0.75, 0.4406, 0.75, 0.5625, 0.75, 0.5625, 0.5, 0.5625, 0.75, 0.5625, 0.75, 0.5625, 0.5, 0.375, 0.5, 0.4406, 0.5, 0.4406, 0.5, 0.375, 0.5, 0.4406, 0.5, 0.5625, 0.5, 0.5625, 0.5, 0.4406, 0.5, 0.625, 0.3791, 0.7459, 0.5, 0.6794, 0.5, 0.625, 0.4456, 0.625, 0.3125, 0.8125, 0.5, 0.7459, 0.5, 0.625, 0.3791, 0.625, 0.25, 0.875, 0.5, 0.8125, 0.5, 0.625, 0.3125, 0.8125, 0.5, 0.625, 0.3125, 0.8125, 0.5, 0.8125, 0.75, 0.8125, 0.5, 0.8125, 0.5, 0.8125, 0.75, 0.625, 0.4456, 0.6794, 0.5, 0.625, 0.5, 0.625, 0.5, 0.625, 0.5, 0.625, 0.5, 0.5625, 0.5, 0.5625, 0.5, 0.6794, 0.5, 0.6794, 0.5, 0.625, 0.4456, 0.6794, 0.75, 0.6794, 0.5, 0.6794, 0.5, 0.6794, 0.75, 0.5625, 0.5, 0.5625, 0.5, 0.4406, 0.5, 0.4406, 0.5, 0.5625, 0.75, 0.5625, 0.75, 0.5625, 0.5, 0.5625, 0.5, 0.5625, 0.5, 0.5625, 0.5, 0.5625, 0.5, 0.625, 0.25, 0.5625, 0.25, 0.5625, 0.25, 0.625, 0.25, 0.5625, 0.0, 0.5625, 0.25, 0.5625, 0.25, 0.5625, 0.0, 0.5625, 0.25, 0.4406, 0.25, 0.4406, 0.25, 0.5625, 0.25, 0.5625, 0.25, 0.5625, 0.25, 0.5625, 0.25, 0.4406, 0.25, 0.375, 0.25, 0.375, 0.25, 0.4406, 0.25, 0.4406, 1.0, 0.5625, 1.0, 0.5625, 1.0, 0.4406, 1.0, 0.5625, 0.0, 0.5625, 1.0, 0.625, 1.0, 0.625, 0.0, 0.5625, 0.0, 0.5625, 1.0, 0.5625, 1.0, 0.875, 0.75, 0.625, 1.0, 0.625, 0.9375, 0.8125, 0.75, 0.7459, 0.75, 0.8125, 0.75, 0.625, 0.9375, 0.625, 0.8709, 0.8125, 0.75, 0.625, 0.9375, 0.8125, 0.75, 0.625, 0.8044, 0.625, 0.8709, 0.625, 0.8709, 0.625, 0.8044, 0.6794, 0.75, 0.625, 0.8044, 0.625, 0.75, 0.625, 0.75, 0.625, 0.8044, 0.625, 0.8044, 0.6794, 0.75, 0.625, 0.75, 0.625, 0.75, 0.5625, 0.75, 0.5625, 0.75, 0.5625, 0.75, 0.5625, 0.75, 0.4406, 0.75, 0.4406, 0.75, 0.5625, 0.75, 0.5625, 0.75, 0.5625, 0.75, 0.4406, 0.75, 0.4406, 0.75, 0.375, 0.75, 0.375, 0.75, 0.4406, 0.5, 0.4406, 0.5, 0.375, 0.5, 0.375, 0.5, 0.0, 0.0, 0.0, 0.0, 0.0, 0.0, 0.0, 0.0, 0.0, 0.0, 0.0, 0.0, 0.0, 0.0, 0.0, 0.0, 0.0, 0.0, 0.0, 0.0, 0.0, 0.0, 0.0, 0.0, 0.0, 0.0, 0.0, 0.0, 0.0, 0.0, 0.0, 0.0, 0.0, 0.0, 0.0, 0.0, 0.0, 0.0, 0.0, 0.0, 0.5625, 0.75, 0.6794, 0.75, 0.6794, 0.5, 0.5625, 0.5, 0.6794, 0.75, 0.8125, 0.75, 0.8125, 0.5, 0.6794, 0.5, 0.375, 1.0, 0.375, 1.0, 0.4406, 1.0, 0.4406, 1.0])
me_cube_001.update()
me_cube_002 = bpy.data.meshes.new('Cube.002')
me_cube_002.from_pydata([(1.0, 0.05, 0.98), (1.0, -0.05, -0.02), (1.689e-08, 0.05, 2.98), (1.0, 0.05, -0.02), (1.0, -0.05, 2.98), (1.0, 0.05, 2.98), (7.65e-08, 0.05, -0.02), (1.0, -0.05, 0.98), (1.689e-08, -0.05, 2.98), (7.65e-08, -0.05, -0.02)], [], [(7, 0, 5, 4), (7, 4, 8, 9, 1), (0, 3, 6, 2, 5), (1, 3, 0, 7), (4, 5, 2, 8), (8, 2, 6, 9), (9, 6, 3, 1)])
_uv = me_cube_002.uv_layers.new(name='UVMap')
_uv.uv.foreach_set('vector', [0.4406, 0.8044, 0.4406, 0.8044, 0.5625, 0.8044, 0.5625, 0.8044, 0.4406, 0.8044, 0.5625, 0.8044, 0.5625, 0.8709, 0.375, 0.8709, 0.375, 0.8044, 0.4406, 0.8044, 0.375, 0.8044, 0.375, 0.8709, 0.5625, 0.8709, 0.5625, 0.8044, 0.375, 0.8044, 0.375, 0.8044, 0.4406, 0.8044, 0.4406, 0.8044, 0.5625, 0.8044, 0.5625, 0.8044, 0.5625, 0.8709, 0.5625, 0.8709, 0.5625, 0.8709, 0.5625, 0.8709, 0.375, 0.8709, 0.375, 0.8709, 0.375, 0.8709, 0.375, 0.8709, 0.375, 0.8044, 0.375, 0.8044])
me_cube_002.update()
me_cube_003 = bpy.data.meshes.new('Cube.003')
me_cube_003.from_pydata([(1.0, -17.4, 0.98), (1.0, -17.3, -0.02), (1.0, -17.3, 2.98), (1.0, -17.3, 0.98), (-8.174e-07, -17.3, 2.98), (-8.174e-07, -17.3, -0.02), (1.0, -17.4, -0.02), (-8.043e-07, -17.4, 2.98), (1.0, -17.4, 2.98), (-8.043e-07, -17.4, -0.02)], [], [(5, 1, 3, 2, 4), (9, 7, 8, 0, 6), (5, 4, 7, 9), (4, 2, 8, 7), (2, 3, 0, 8), (3, 1, 6, 0), (1, 5, 9, 6)])
_uv = me_cube_003.uv_layers.new(name='UVMap')
_uv.uv.foreach_set('vector', [0.375, 0.3791, 0.375, 0.4456, 0.4406, 0.4456, 0.5625, 0.4456, 0.5625, 0.3791, 0.375, 0.3791, 0.5625, 0.3791, 0.5625, 0.4456, 0.4406, 0.4456, 0.375, 0.4456, 0.375, 0.3791, 0.5625, 0.3791, 0.5625, 0.3791, 0.375, 0.3791, 0.5625, 0.3791, 0.5625, 0.4456, 0.5625, 0.4456, 0.5625, 0.3791, 0.5625, 0.4456, 0.4406, 0.4456, 0.4406, 0.4456, 0.5625, 0.4456, 0.4406, 0.4456, 0.375, 0.4456, 0.375, 0.4456, 0.4406, 0.4456, 0.375, 0.4456, 0.375, 0.3791, 0.375, 0.3791, 0.375, 0.4456])
me_cube_003.update()
me_plane_001 = bpy.data.meshes.new('Plane.001')
me_plane_001.from_pydata([(-19.22, -6.235, 0.09609), (19.0, -6.235, 0.09609), (-19.22, 6.181, 0.09609), (19.0, 6.181, 0.09609), (-11.92, -16.28, 0.09609), (11.7, -16.28, 0.09609), (11.7, 16.23, 0.09609), (-11.92, 16.23, 0.09609), (-0.1085, -20.12, 0.09609), (-0.1085, 20.06, 0.09609), (-19.22, -6.235, 0.09609), (17.3, 2.0, -0.02), (-8.08, -0.3398, 0.02147), (7.828, -0.3398, 0.02147), (-0.3535, -0.2778, 0.09475), (19.0, 2.0, 0.09609), (17.3, -2.0, -0.02), (19.0, -2.0, 0.09609)], [], [(13, 11, 15, 3, 6), (10, 12, 7, 2), (14, 13, 6, 9), (12, 14, 9, 7), (4, 8, 14, 12), (8, 5, 13, 14), (0, 4, 12, 10), (5, 1, 17, 16, 11, 13)])
_uv = me_plane_001.uv_layers.new(name='UVMap')
_uv.uv.foreach_set('vector', [0.6667, 0.6428, 1.0, 0.6428, 1.0, 0.8214, 1.0, 1.0, 0.6667, 1.0, 0.0, 0.6428, 0.3333, 0.6428, 0.3333, 1.0, 0.0, 1.0, 0.5, 0.6428, 0.6667, 0.6428, 0.6667, 1.0, 0.5, 1.0, 0.3333, 0.6428, 0.5, 0.6428, 0.5, 1.0, 0.3333, 1.0, 0.3333, 0.0, 0.5, 0.0, 0.5, 0.6428, 0.3333, 0.6428, 0.5, 0.0, 0.6667, 0.0, 0.6667, 0.6428, 0.5, 0.6428, 0.0, 0.0, 0.3333, 0.0, 0.3333, 0.6428, 0.0, 0.6428, 0.6667, 0.0, 1.0, 0.0, 1.0, 0.1607, 1.0, 0.3214, 1.0, 0.6428, 0.6667, 0.6428])
me_plane_001.update()

# ---- objects
ob_dome = bpy.data.objects.new('Dome', me_icosphere_001)
ob_domeframe = bpy.data.objects.new('DomeFrame', me_icosphere_002)
ob_airlock = bpy.data.objects.new('Airlock', me_cube_001)
ob_door = bpy.data.objects.new('Door', me_cube_002)
ob_door2 = bpy.data.objects.new('Door2', me_cube_003)
ob_domefloor = bpy.data.objects.new('DomeFloor', me_plane_001)

# ---- transforms, parenting, visibility, modifiers, constraints
ob_dome.location = (0.0, -1.863e-09, 0.0)
ob_dome.scale = (20.2, 20.2, 17.32)
ob_domeframe.location = (-1.49e-08, -1.863e-09, 0.0)
ob_domeframe.scale = (20.3, 20.3, 17.4)
ob_airlock.location = (0.0, 0.0, 0.0)
ob_airlock.rotation_euler = (0.0, -0.0, 1.571)
ob_door.location = (0.0, -0.5, 0.0)
ob_door.rotation_euler = (0.0, -0.0, 1.571)
ob_door2.location = (0.0, 0.0, 0.0)
ob_door2.rotation_euler = (0.0, -0.0, 1.571)
_m = ob_door2.modifiers.new('Mirror', 'MIRROR')
ob_domefloor.location = (0.0, 0.0, 0.0)

# ---- collection membership
col_collection.objects.link(ob_dome)
col_collection.objects.link(ob_domeframe)
col_collection.objects.link(ob_airlock)
col_collection.objects.link(ob_door)
col_collection.objects.link(ob_door2)
col_collection.objects.link(ob_domefloor)

# ---- scene / render settings (as saved in the file)
scene.frame_start = 1; scene.frame_end = 250; scene.frame_set(1)
scene.render.engine = 'BLENDER_EEVEE_NEXT'
scene.cycles.sampling_pattern = 'TABULATED_SOBOL'
bpy.context.view_layer.update()

# ---- added for rendering (the .blend has no active camera and no usable light): camera, sun
cam_auto = bpy.data.cameras.new('AutoCamera')
cam_auto.lens = 50.0
cam_auto.sensor_width = 36.0
cam_auto.clip_end = 1000.0
ob_auto_camera = bpy.data.objects.new('AutoCamera', cam_auto)
scene.collection.objects.link(ob_auto_camera)
ob_auto_camera.location = (56.0536, -66.6788, 53.2612)
ob_auto_camera.rotation_euler = (1.09748, -7.21219e-08, 0.694738)
scene.camera = ob_auto_camera
light_auto_sun = bpy.data.lights.new('AutoSun', 'SUN')
light_auto_sun.energy = 3.0
light_auto_sun.angle = 0.0523599
ob_auto_sun = bpy.data.objects.new('AutoSun', light_auto_sun)
scene.collection.objects.link(ob_auto_sun)
ob_auto_sun.rotation_euler = (0.872665, 0.174533, 0.523599)
bpy.context.view_layer.update()
